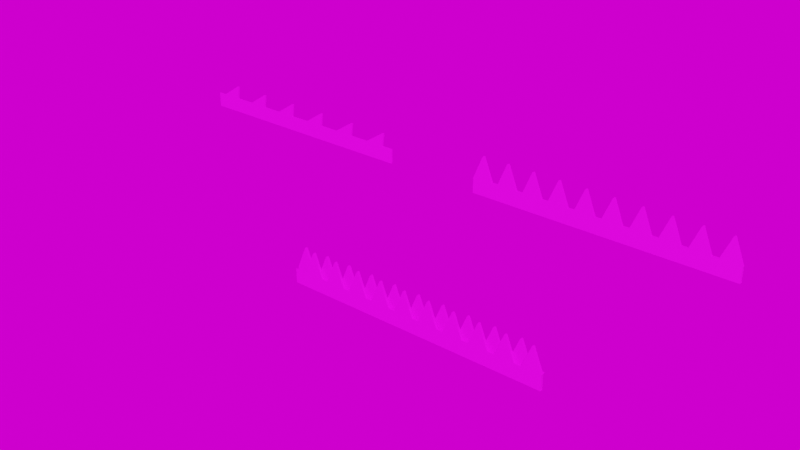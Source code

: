 # Source: spikes.blend  (saved by Blender 2.93.21; exported with 4.5.12 LTS)
import bpy
from mathutils import Matrix  # noqa: F401  (used for matrix-valued properties, if any)

bpy.ops.wm.read_factory_settings(use_empty=True)
scene = bpy.context.scene
scene.name = 'Scene'

# ---- collections
col_collection = bpy.data.collections.new('Collection'); scene.collection.children.link(col_collection)

# ---- images (referenced by path relative to the original .blend; pixels are not part of the script)
import os
ASSET_DIR = os.environ.get("B2B_ASSET_DIR", "")  # directory of the original .blend (textures are referenced by path, not embedded)
HERE = os.path.dirname(os.path.abspath(__file__))  # packed textures are extracted next to this script under _unpacked/

def load_image(name, relpath, width, height, colorspace="sRGB"):
    """Load a texture the original file referenced (path relative to the .blend, or extracted next to this script)."""
    p = next((c for c in (os.path.join(HERE, relpath), os.path.join(ASSET_DIR, relpath)) if relpath and os.path.exists(c)), "")
    if p:
        img = bpy.data.images.load(p, check_existing=True)
        img.name = name
    else:  # same state as the original file: an image datablock whose file is absent (Cycles renders it pink)
        img = bpy.data.images.new(name, width, height)
        img.source = "FILE"
        img.filepath = "//" + (relpath or name)
    img.colorspace_settings.name = colorspace
    return img
img_ravne = load_image('ravne', 'perpendicular-spikes.png', 1024, 1024, 'sRGB')
img_wavy_spikes = load_image('wavy spikes', 'wavy spikes.png', 1024, 1024, 'sRGB')
img_cikcak = load_image('cikcak', 'cikcak.png', 1024, 1024, 'sRGB')
img_sunflowers_4k_exr = load_image('sunflowers_4k.exr', 'sunflowers_4k.exr', 1024, 1024, 'Linear Rec.709')

# ---- materials (node trees are filled in below, after node groups)
mat_ravne = bpy.data.materials.new('ravne')
mat_ukrivo = bpy.data.materials.new('ukrivo')
mat_cikcak = bpy.data.materials.new('cikcak')

# ---- material node trees
mat_ravne.use_nodes = True; mat_ravne.node_tree.nodes.clear()
_N = mat_ravne.node_tree.nodes; _L = mat_ravne.node_tree.links
n0 = _N.new('ShaderNodeBsdfPrincipled'); n0.name = 'Principled BSDF'; n0.location = (10, 300)
n0.distribution = 'GGX'
n0.subsurface_method = 'BURLEY'
n0.inputs[3].default_value = 1.45
n0.inputs[27].default_value = (0.0, 0.0, 0.0, 1.0)
n0.inputs[28].default_value = 1.0
n1 = _N.new('ShaderNodeOutputMaterial'); n1.name = 'Material Output'; n1.location = (300, 300)
n2 = _N.new('ShaderNodeTexImage'); n2.name = 'Image Texture'; n2.location = (-298, 272)
n2.image = img_ravne
_L.new(n0.outputs[0], n1.inputs[0])
_L.new(n2.outputs[0], n0.inputs[0])
n1.is_active_output = True
mat_ukrivo.use_nodes = True; mat_ukrivo.node_tree.nodes.clear()
_N = mat_ukrivo.node_tree.nodes; _L = mat_ukrivo.node_tree.links
n0 = _N.new('ShaderNodeBsdfPrincipled'); n0.name = 'Principled BSDF'; n0.location = (10, 300)
n0.distribution = 'GGX'
n0.subsurface_method = 'BURLEY'
n0.inputs[3].default_value = 1.45
n0.inputs[27].default_value = (0.0, 0.0, 0.0, 1.0)
n0.inputs[28].default_value = 1.0
n1 = _N.new('ShaderNodeOutputMaterial'); n1.name = 'Material Output'; n1.location = (300, 300)
n2 = _N.new('ShaderNodeTexImage'); n2.name = 'Image Texture'; n2.location = (-351, 268)
n2.image = img_wavy_spikes
_L.new(n0.outputs[0], n1.inputs[0])
_L.new(n2.outputs[0], n0.inputs[0])
n1.is_active_output = True
mat_cikcak.use_nodes = True; mat_cikcak.node_tree.nodes.clear()
_N = mat_cikcak.node_tree.nodes; _L = mat_cikcak.node_tree.links
n0 = _N.new('ShaderNodeBsdfPrincipled'); n0.name = 'Principled BSDF'; n0.location = (10, 300)
n0.distribution = 'GGX'
n0.subsurface_method = 'BURLEY'
n0.inputs[3].default_value = 1.45
n0.inputs[27].default_value = (0.0, 0.0, 0.0, 1.0)
n0.inputs[28].default_value = 1.0
n1 = _N.new('ShaderNodeOutputMaterial'); n1.name = 'Material Output'; n1.location = (300, 300)
n2 = _N.new('ShaderNodeTexImage'); n2.name = 'Image Texture'; n2.location = (-374, 298)
n2.image = img_cikcak
_L.new(n0.outputs[0], n1.inputs[0])
_L.new(n2.outputs[0], n0.inputs[0])
n1.is_active_output = True

# ---- world
world_world = bpy.data.worlds.new('World'); scene.world = world_world
world_world.use_nodes = True; world_world.node_tree.nodes.clear()
_N = world_world.node_tree.nodes; _L = world_world.node_tree.links
n0 = _N.new('ShaderNodeOutputWorld'); n0.name = 'World Output'; n0.location = (300, 300)
n1 = _N.new('ShaderNodeBackground'); n1.name = 'Background'; n1.location = (10, 300)
n2 = _N.new('ShaderNodeTexEnvironment'); n2.name = 'Environment Texture'; n2.location = (-280, 275)
n2.image = img_sunflowers_4k_exr
_L.new(n1.outputs[0], n0.inputs[0])
_L.new(n2.outputs[0], n1.inputs[0])
n0.is_active_output = True
world_world.color = (0.05088, 0.05088, 0.05088)
world_world.use_sun_shadow = False
world_world.sun_shadow_jitter_overblur = 0.0

# ---- meshes
me_plane = bpy.data.meshes.new('Plane')
me_plane.from_pydata([(0.9515, -1.0, -0.1909), (0.9515, -1.0, 0.0), (0.4816, -1.0, -0.1909), (0.9515, 0.1186, 3.853e-08), (-0.991, -1.0, 0.0), (0.4816, -1.0, 0.0), (0.4816, 0.1186, 3.853e-08), (-0.991, 0.1186, 3.853e-08), (-0.213, 1.817, -3.57e-08), (-0.2965, 1.817, -3.57e-08), (0.9515, 0.1186, -0.1909), (-0.991, -1.0, -0.1909), (0.4816, 0.1186, -0.1909), (-0.991, 0.1186, -0.1909), (-0.213, 1.817, -0.1909), (-0.2965, 1.817, -0.1909), (2.894, -1.0, -0.1909), (2.894, -1.0, 0.0), (2.424, -1.0, -0.1909), (2.894, 0.1186, 3.853e-08), (0.9515, -1.0, 0.0), (2.424, -1.0, 0.0), (2.424, 0.1186, 3.853e-08), (0.9515, 0.1186, 3.853e-08), (1.73, 1.817, -3.57e-08), (1.646, 1.817, -3.57e-08), (2.894, 0.1186, -0.1909), (0.9515, -1.0, -0.1909), (2.424, 0.1186, -0.1909), (0.9515, 0.1186, -0.1909), (1.73, 1.817, -0.1909), (1.646, 1.817, -0.1909), (4.836, -1.0, -0.1909), (4.836, -1.0, 0.0), (4.367, -1.0, -0.1909), (4.836, 0.1186, 3.853e-08), (2.894, -1.0, 0.0), (4.367, -1.0, 0.0), (4.367, 0.1186, 3.853e-08), (2.894, 0.1186, 3.853e-08), (3.672, 1.817, -3.57e-08), (3.589, 1.817, -3.57e-08), (4.836, 0.1186, -0.1909), (2.894, -1.0, -0.1909), (4.367, 0.1186, -0.1909), (2.894, 0.1186, -0.1909), (3.672, 1.817, -0.1909), (3.589, 1.817, -0.1909), (6.779, -1.0, -0.1909), (6.779, -1.0, 0.0), (6.309, -1.0, -0.1909), (6.779, 0.1186, 3.853e-08), (4.836, -1.0, 0.0), (6.309, -1.0, 0.0), (6.309, 0.1186, 3.853e-08), (4.836, 0.1186, 3.853e-08), (5.614, 1.817, -3.57e-08), (5.531, 1.817, -3.57e-08), (6.779, 0.1186, -0.1909), (4.836, -1.0, -0.1909), (6.309, 0.1186, -0.1909), (4.836, 0.1186, -0.1909), (5.614, 1.817, -0.1909), (5.531, 1.817, -0.1909), (8.721, -1.0, -0.1909), (8.721, -1.0, 0.0), (8.252, -1.0, -0.1909), (8.721, 0.1186, 3.853e-08), (6.779, -1.0, 0.0), (8.252, -1.0, 0.0), (8.252, 0.1186, 3.853e-08), (6.779, 0.1186, 3.853e-08), (7.557, 1.817, -3.57e-08), (7.473, 1.817, -3.57e-08), (8.721, 0.1186, -0.1909), (6.779, -1.0, -0.1909), (8.252, 0.1186, -0.1909), (6.779, 0.1186, -0.1909), (7.557, 1.817, -0.1909), (7.473, 1.817, -0.1909), (10.66, -1.0, -0.1909), (10.66, -1.0, 0.0), (10.19, -1.0, -0.1909), (10.66, 0.1186, 3.853e-08), (8.721, -1.0, 0.0), (10.19, -1.0, 0.0), (10.19, 0.1186, 3.853e-08), (8.721, 0.1186, 3.853e-08), (9.499, 1.817, -3.57e-08), (9.416, 1.817, -3.57e-08), (10.66, 0.1186, -0.1909), (8.721, -1.0, -0.1909), (10.19, 0.1186, -0.1909), (8.721, 0.1186, -0.1909), (9.499, 1.817, -0.1909), (9.416, 1.817, -0.1909), (12.61, -1.0, -0.1909), (12.61, -1.0, 0.0), (12.14, -1.0, -0.1909), (12.61, 0.1186, 3.853e-08), (10.66, -1.0, 0.0), (12.14, -1.0, 0.0), (12.14, 0.1186, 3.853e-08), (10.66, 0.1186, 3.853e-08), (11.44, 1.817, -3.57e-08), (11.36, 1.817, -3.57e-08), (12.61, 0.1186, -0.1909), (10.66, -1.0, -0.1909), (12.14, 0.1186, -0.1909), (10.66, 0.1186, -0.1909), (11.44, 1.817, -0.1909), (11.36, 1.817, -0.1909), (14.55, -1.0, -0.1909), (14.55, -1.0, 0.0), (14.08, -1.0, -0.1909), (14.55, 0.1186, 3.853e-08), (12.61, -1.0, 0.0), (14.08, -1.0, 0.0), (14.08, 0.1186, 3.853e-08), (12.61, 0.1186, 3.853e-08), (13.38, 1.817, -3.57e-08), (13.3, 1.817, -3.57e-08), (14.55, 0.1186, -0.1909), (12.61, -1.0, -0.1909), (14.08, 0.1186, -0.1909), (12.61, 0.1186, -0.1909), (13.38, 1.817, -0.1909), (13.3, 1.817, -0.1909), (16.49, -1.0, -0.1909), (16.49, -1.0, 0.0), (16.02, -1.0, -0.1909), (16.49, 0.1186, 3.853e-08), (14.55, -1.0, 0.0), (16.02, -1.0, 0.0), (16.02, 0.1186, 3.853e-08), (14.55, 0.1186, 3.853e-08), (15.33, 1.817, -3.57e-08), (15.24, 1.817, -3.57e-08), (16.49, 0.1186, -0.1909), (14.55, -1.0, -0.1909), (16.02, 0.1186, -0.1909), (14.55, 0.1186, -0.1909), (15.33, 1.817, -0.1909), (15.24, 1.817, -0.1909), (17.96, -1.0, -0.1909), (16.49, -1.0, 0.0), (17.96, -1.0, 0.0), (17.96, 0.1186, 3.853e-08), (16.49, 0.1186, 3.853e-08), (17.27, 1.817, -3.57e-08), (17.19, 1.817, -3.57e-08), (16.49, -1.0, -0.1909), (17.96, 0.1186, -0.1909), (16.49, 0.1186, -0.1909), (17.27, 1.817, -0.1909), (17.19, 1.817, -0.1909)], [], [(5, 6, 3, 1), (2, 0, 10, 12), (4, 7, 6, 5), (7, 9, 8, 6), (11, 2, 12, 13), (13, 12, 14, 15), (7, 4, 11, 13), (3, 6, 12, 10), (1, 3, 10, 0), (6, 8, 14, 12), (4, 5, 2, 11), (9, 7, 13, 15), (5, 1, 0, 2), (8, 9, 15, 14), (21, 22, 19, 17), (18, 16, 26, 28), (20, 23, 22, 21), (23, 25, 24, 22), (27, 18, 28, 29), (29, 28, 30, 31), (23, 20, 27, 29), (19, 22, 28, 26), (17, 19, 26, 16), (22, 24, 30, 28), (20, 21, 18, 27), (25, 23, 29, 31), (21, 17, 16, 18), (24, 25, 31, 30), (37, 38, 35, 33), (34, 32, 42, 44), (36, 39, 38, 37), (39, 41, 40, 38), (43, 34, 44, 45), (45, 44, 46, 47), (39, 36, 43, 45), (35, 38, 44, 42), (33, 35, 42, 32), (38, 40, 46, 44), (36, 37, 34, 43), (41, 39, 45, 47), (37, 33, 32, 34), (40, 41, 47, 46), (53, 54, 51, 49), (50, 48, 58, 60), (52, 55, 54, 53), (55, 57, 56, 54), (59, 50, 60, 61), (61, 60, 62, 63), (55, 52, 59, 61), (51, 54, 60, 58), (49, 51, 58, 48), (54, 56, 62, 60), (52, 53, 50, 59), (57, 55, 61, 63), (53, 49, 48, 50), (56, 57, 63, 62), (69, 70, 67, 65), (66, 64, 74, 76), (68, 71, 70, 69), (71, 73, 72, 70), (75, 66, 76, 77), (77, 76, 78, 79), (71, 68, 75, 77), (67, 70, 76, 74), (65, 67, 74, 64), (70, 72, 78, 76), (68, 69, 66, 75), (73, 71, 77, 79), (69, 65, 64, 66), (72, 73, 79, 78), (85, 86, 83, 81), (82, 80, 90, 92), (84, 87, 86, 85), (87, 89, 88, 86), (91, 82, 92, 93), (93, 92, 94, 95), (87, 84, 91, 93), (83, 86, 92, 90), (81, 83, 90, 80), (86, 88, 94, 92), (84, 85, 82, 91), (89, 87, 93, 95), (85, 81, 80, 82), (88, 89, 95, 94), (101, 102, 99, 97), (98, 96, 106, 108), (100, 103, 102, 101), (103, 105, 104, 102), (107, 98, 108, 109), (109, 108, 110, 111), (103, 100, 107, 109), (99, 102, 108, 106), (97, 99, 106, 96), (102, 104, 110, 108), (100, 101, 98, 107), (105, 103, 109, 111), (101, 97, 96, 98), (104, 105, 111, 110), (117, 118, 115, 113), (114, 112, 122, 124), (116, 119, 118, 117), (119, 121, 120, 118), (123, 114, 124, 125), (125, 124, 126, 127), (119, 116, 123, 125), (115, 118, 124, 122), (113, 115, 122, 112), (118, 120, 126, 124), (116, 117, 114, 123), (121, 119, 125, 127), (117, 113, 112, 114), (120, 121, 127, 126), (133, 134, 131, 129), (130, 128, 138, 140), (132, 135, 134, 133), (135, 137, 136, 134), (139, 130, 140, 141), (141, 140, 142, 143), (135, 132, 139, 141), (131, 134, 140, 138), (129, 131, 138, 128), (134, 136, 142, 140), (132, 133, 130, 139), (137, 135, 141, 143), (133, 129, 128, 130), (136, 137, 143, 142), (145, 148, 147, 146), (148, 150, 149, 147), (151, 144, 152, 153), (153, 152, 154, 155), (148, 145, 151, 153), (147, 149, 154, 152), (145, 146, 144, 151), (150, 148, 153, 155), (149, 150, 155, 154)])
_uv = me_plane.uv_layers.new(name='UVMap')
_uv.uv.foreach_set('vector', [0.4002, 0.1771, 0.4002, 0.1149, 0.4264, 0.1149, 0.4264, 0.1771, 0.1955, 0.3747, 0.1694, 0.3747, 0.1694, 0.3125, 0.1955, 0.3125, 0.3183, 0.1771, 0.3183, 0.1149, 0.4002, 0.1149, 0.4002, 0.1771, 0.3183, 0.1149, 0.357, 0.02046, 0.3616, 0.02046, 0.4002, 0.1149, 0.2774, 0.3747, 0.1955, 0.3747, 0.1955, 0.3125, 0.2774, 0.3125, 0.2774, 0.3125, 0.1955, 0.3125, 0.2342, 0.218, 0.2388, 0.218, 0.7652, 0.2836, 0.7652, 0.2225, 0.7758, 0.2225, 0.7758, 0.2836, 0.3296, 0.9781, 0.3296, 0.9519, 0.3403, 0.9519, 0.3403, 0.9781, 0.9304, 0.4278, 0.9304, 0.4887, 0.9198, 0.4887, 0.9198, 0.4278, 0.3918, 0.8107, 0.3918, 0.911, 0.3812, 0.911, 0.3812, 0.8107, 0.8789, 0.4246, 0.8789, 0.5065, 0.8682, 0.5065, 0.8682, 0.4246, 0.7652, 0.3837, 0.7652, 0.2836, 0.7758, 0.2836, 0.7758, 0.3837, 0.8789, 0.5065, 0.8789, 0.5326, 0.8682, 0.5326, 0.8682, 0.5065, 0.1162, 0.9703, 0.1116, 0.9703, 0.1116, 0.9596, 0.1162, 0.9596, 0.2513, 0.5722, 0.2513, 0.51, 0.2774, 0.51, 0.2774, 0.5722, 0.3445, 0.3747, 0.3183, 0.3747, 0.3183, 0.3125, 0.3445, 0.3125, 0.1694, 0.5722, 0.1694, 0.51, 0.2513, 0.51, 0.2513, 0.5722, 0.1694, 0.51, 0.208, 0.4156, 0.2127, 0.4156, 0.2513, 0.51, 0.4264, 0.3747, 0.3445, 0.3747, 0.3445, 0.3125, 0.4264, 0.3125, 0.4264, 0.3125, 0.3445, 0.3125, 0.3831, 0.218, 0.3877, 0.218, 0.8675, 0.6742, 0.8675, 0.6131, 0.8781, 0.6131, 0.8781, 0.6742, 0.3918, 0.9519, 0.3918, 0.9781, 0.3812, 0.9781, 0.3812, 0.9519, 0.9297, 0.8168, 0.9297, 0.8777, 0.919, 0.8777, 0.919, 0.8168, 0.5464, 0.8107, 0.5464, 0.911, 0.5358, 0.911, 0.5358, 0.8107, 0.07199, 0.9187, 0.07199, 0.8368, 0.08261, 0.8368, 0.08261, 0.9187, 0.8675, 0.7743, 0.8675, 0.6742, 0.8781, 0.6742, 0.8781, 0.7743, 0.07199, 0.8368, 0.07199, 0.8107, 0.08261, 0.8107, 0.08261, 0.8368, 0.07066, 0.9703, 0.06601, 0.9703, 0.06601, 0.9596, 0.07066, 0.9596, 0.1024, 0.3747, 0.1024, 0.3125, 0.1285, 0.3125, 0.1285, 0.3747, 0.1955, 0.1771, 0.1694, 0.1771, 0.1694, 0.1149, 0.1955, 0.1149, 0.02046, 0.3747, 0.02046, 0.3125, 0.1024, 0.3125, 0.1024, 0.3747, 0.02046, 0.3125, 0.05908, 0.218, 0.06373, 0.218, 0.1024, 0.3125, 0.2774, 0.1771, 0.1955, 0.1771, 0.1955, 0.1149, 0.2774, 0.1149, 0.2774, 0.1149, 0.1955, 0.1149, 0.2342, 0.02046, 0.2388, 0.02046, 0.8167, 0.2836, 0.8167, 0.2225, 0.8273, 0.2225, 0.8273, 0.2836, 0.8675, 0.9642, 0.8675, 0.938, 0.8781, 0.938, 0.8781, 0.9642, 0.9304, 0.2241, 0.9304, 0.285, 0.9198, 0.285, 0.9198, 0.2241, 0.3403, 0.8107, 0.3403, 0.911, 0.3296, 0.911, 0.3296, 0.8107, 0.7758, 0.4246, 0.7758, 0.5065, 0.7652, 0.5065, 0.7652, 0.4246, 0.8167, 0.3837, 0.8167, 0.2836, 0.8273, 0.2836, 0.8273, 0.3837, 0.7758, 0.5065, 0.7758, 0.5326, 0.7652, 0.5326, 0.7652, 0.5065, 0.0251, 0.9703, 0.02046, 0.9703, 0.02046, 0.9596, 0.0251, 0.9596, 0.1024, 0.1771, 0.1024, 0.1149, 0.1285, 0.1149, 0.1285, 0.1771, 0.04659, 0.5722, 0.02046, 0.5722, 0.02046, 0.51, 0.04659, 0.51, 0.02046, 0.1771, 0.02046, 0.1149, 0.1024, 0.1149, 0.1024, 0.1771, 0.02046, 0.1149, 0.05908, 0.02046, 0.06373, 0.02046, 0.1024, 0.1149, 0.1285, 0.5722, 0.04659, 0.5722, 0.04659, 0.51, 0.1285, 0.51, 0.1285, 0.51, 0.04659, 0.51, 0.08522, 0.4156, 0.08986, 0.4156, 0.7652, 0.0815, 0.7652, 0.02046, 0.7758, 0.02046, 0.7758, 0.0815, 0.9198, 0.5557, 0.9198, 0.5296, 0.9304, 0.5296, 0.9304, 0.5557, 0.9297, 0.715, 0.9297, 0.7759, 0.919, 0.7759, 0.919, 0.715, 0.5979, 0.8107, 0.5979, 0.911, 0.5873, 0.911, 0.5873, 0.8107, 0.8273, 0.4246, 0.8273, 0.5065, 0.8167, 0.5065, 0.8167, 0.4246, 0.7652, 0.1816, 0.7652, 0.0815, 0.7758, 0.0815, 0.7758, 0.1816, 0.8273, 0.5065, 0.8273, 0.5326, 0.8167, 0.5326, 0.8167, 0.5065, 0.7631, 0.9671, 0.7585, 0.9671, 0.7585, 0.9564, 0.7631, 0.9564, 0.5492, 0.3747, 0.5492, 0.3125, 0.5753, 0.3125, 0.5753, 0.3747, 0.4934, 0.5722, 0.4673, 0.5722, 0.4673, 0.51, 0.4934, 0.51, 0.4673, 0.3747, 0.4673, 0.3125, 0.5492, 0.3125, 0.5492, 0.3747, 0.4673, 0.3125, 0.5059, 0.218, 0.5106, 0.218, 0.5492, 0.3125, 0.5753, 0.5722, 0.4934, 0.5722, 0.4934, 0.51, 0.5753, 0.51, 0.5753, 0.51, 0.4934, 0.51, 0.532, 0.4156, 0.5367, 0.4156, 0.8167, 0.0815, 0.8167, 0.02046, 0.8273, 0.02046, 0.8273, 0.0815, 0.4327, 0.9781, 0.4327, 0.9519, 0.4433, 0.9519, 0.4433, 0.9781, 0.9198, 0.08137, 0.9198, 0.02046, 0.9304, 0.02046, 0.9304, 0.08137, 0.4949, 0.8107, 0.4949, 0.911, 0.4842, 0.911, 0.4842, 0.8107, 0.1341, 0.8107, 0.1341, 0.8926, 0.1235, 0.8926, 0.1235, 0.8107, 0.8167, 0.1816, 0.8167, 0.0815, 0.8273, 0.0815, 0.8273, 0.1816, 0.1341, 0.8926, 0.1341, 0.9187, 0.1235, 0.9187, 0.1235, 0.8926, 0.8087, 0.9671, 0.804, 0.9671, 0.804, 0.9564, 0.8087, 0.9564, 0.1024, 0.7698, 0.1024, 0.7076, 0.1285, 0.7076, 0.1285, 0.7698, 0.3445, 0.7698, 0.3183, 0.7698, 0.3183, 0.7076, 0.3445, 0.7076, 0.02046, 0.7698, 0.02046, 0.7076, 0.1024, 0.7076, 0.1024, 0.7698, 0.02046, 0.7076, 0.05908, 0.6131, 0.06373, 0.6131, 0.1024, 0.7076, 0.4264, 0.7698, 0.3445, 0.7698, 0.3445, 0.7076, 0.4264, 0.7076, 0.4264, 0.7076, 0.3445, 0.7076, 0.3831, 0.6131, 0.3877, 0.6131, 0.8682, 0.2836, 0.8682, 0.2225, 0.8789, 0.2225, 0.8789, 0.2836, 0.4842, 0.9781, 0.4842, 0.9519, 0.4949, 0.9519, 0.4949, 0.9781, 0.9304, 0.3259, 0.9304, 0.3869, 0.9198, 0.3869, 0.9198, 0.3259, 0.816, 0.9155, 0.816, 0.8152, 0.8266, 0.8152, 0.8266, 0.9155, 0.2887, 0.8107, 0.2887, 0.8926, 0.2781, 0.8926, 0.2781, 0.8107, 0.8682, 0.3837, 0.8682, 0.2836, 0.8789, 0.2836, 0.8789, 0.3837, 0.2887, 0.8926, 0.2887, 0.9187, 0.2781, 0.9187, 0.2781, 0.8926, 0.1618, 0.9703, 0.1571, 0.9703, 0.1571, 0.9596, 0.1618, 0.9596, 0.6981, 0.5722, 0.6981, 0.51, 0.7243, 0.51, 0.7243, 0.5722, 0.1955, 0.7698, 0.1694, 0.7698, 0.1694, 0.7076, 0.1955, 0.7076, 0.6162, 0.5722, 0.6162, 0.51, 0.6981, 0.51, 0.6981, 0.5722, 0.6162, 0.51, 0.6549, 0.4156, 0.6595, 0.4156, 0.6981, 0.51, 0.2774, 0.7698, 0.1955, 0.7698, 0.1955, 0.7076, 0.2774, 0.7076, 0.2774, 0.7076, 0.1955, 0.7076, 0.2342, 0.6131, 0.2388, 0.6131, 0.7644, 0.6742, 0.7644, 0.6131, 0.7751, 0.6131, 0.7751, 0.6742, 0.6388, 0.9781, 0.6388, 0.9519, 0.6495, 0.9519, 0.6495, 0.9781, 0.9297, 0.6131, 0.9297, 0.6741, 0.919, 0.6741, 0.919, 0.6131, 0.7751, 0.8152, 0.7751, 0.9155, 0.7644, 0.9155, 0.7644, 0.8152, 0.1857, 0.8107, 0.1857, 0.8926, 0.1751, 0.8926, 0.1751, 0.8107, 0.7644, 0.7743, 0.7644, 0.6742, 0.7751, 0.6742, 0.7751, 0.7743, 0.1857, 0.8926, 0.1857, 0.9187, 0.1751, 0.9187, 0.1751, 0.8926, 0.2073, 0.9703, 0.2027, 0.9703, 0.2027, 0.9596, 0.2073, 0.9596, 0.6981, 0.3747, 0.6981, 0.3125, 0.7243, 0.3125, 0.7243, 0.3747, 0.6424, 0.1771, 0.6162, 0.1771, 0.6162, 0.1149, 0.6424, 0.1149, 0.6162, 0.3747, 0.6162, 0.3125, 0.6981, 0.3125, 0.6981, 0.3747, 0.6162, 0.3125, 0.6549, 0.218, 0.6595, 0.218, 0.6981, 0.3125, 0.7243, 0.1771, 0.6424, 0.1771, 0.6424, 0.1149, 0.7243, 0.1149, 0.7243, 0.1149, 0.6424, 0.1149, 0.681, 0.02046, 0.6856, 0.02046, 0.816, 0.6742, 0.816, 0.6131, 0.8266, 0.6131, 0.8266, 0.6742, 0.5358, 0.9781, 0.5358, 0.9519, 0.5464, 0.9519, 0.5464, 0.9781, 0.9297, 0.9186, 0.9297, 0.9795, 0.919, 0.9795, 0.919, 0.9186, 0.6495, 0.8107, 0.6495, 0.911, 0.6388, 0.911, 0.6388, 0.8107, 0.2372, 0.8107, 0.2372, 0.8926, 0.2266, 0.8926, 0.2266, 0.8107, 0.816, 0.7743, 0.816, 0.6742, 0.8266, 0.6742, 0.8266, 0.7743, 0.2372, 0.8926, 0.2372, 0.9187, 0.2266, 0.9187, 0.2266, 0.8926, 0.2529, 0.9703, 0.2482, 0.9703, 0.2482, 0.9596, 0.2529, 0.9596, 0.4002, 0.5722, 0.4002, 0.51, 0.4264, 0.51, 0.4264, 0.5722, 0.4934, 0.1771, 0.4673, 0.1771, 0.4673, 0.1149, 0.4934, 0.1149, 0.3183, 0.5722, 0.3183, 0.51, 0.4002, 0.51, 0.4002, 0.5722, 0.3183, 0.51, 0.357, 0.4156, 0.3616, 0.4156, 0.4002, 0.51, 0.5753, 0.1771, 0.4934, 0.1771, 0.4934, 0.1149, 0.5753, 0.1149, 0.5753, 0.1149, 0.4934, 0.1149, 0.532, 0.02046, 0.5367, 0.02046, 0.7129, 0.6742, 0.7129, 0.6131, 0.7235, 0.6131, 0.7235, 0.6742, 0.5873, 0.9781, 0.5873, 0.9519, 0.5979, 0.9519, 0.5979, 0.9781, 0.9304, 0.1223, 0.9304, 0.1832, 0.9198, 0.1832, 0.9198, 0.1223, 0.4433, 0.8107, 0.4433, 0.911, 0.4327, 0.911, 0.4327, 0.8107, 0.03107, 0.8107, 0.03107, 0.8926, 0.02046, 0.8926, 0.02046, 0.8107, 0.7129, 0.7743, 0.7129, 0.6742, 0.7235, 0.6742, 0.7235, 0.7743, 0.03107, 0.8926, 0.03107, 0.9187, 0.02046, 0.9187, 0.02046, 0.8926, 0.9752, 0.6238, 0.9706, 0.6238, 0.9706, 0.6131, 0.9752, 0.6131, 0.5901, 0.7698, 0.5901, 0.7076, 0.672, 0.7076, 0.672, 0.7698, 0.5901, 0.7076, 0.6287, 0.6131, 0.6334, 0.6131, 0.672, 0.7076, 0.5492, 0.7698, 0.4673, 0.7698, 0.4673, 0.7076, 0.5492, 0.7076, 0.5492, 0.7076, 0.4673, 0.7076, 0.5059, 0.6131, 0.5106, 0.6131, 0.8682, 0.0815, 0.8682, 0.02046, 0.8789, 0.02046, 0.8789, 0.0815, 0.7235, 0.8152, 0.7235, 0.9155, 0.7129, 0.9155, 0.7129, 0.8152, 0.8675, 0.8971, 0.8675, 0.8152, 0.8781, 0.8152, 0.8781, 0.8971, 0.8682, 0.1816, 0.8682, 0.0815, 0.8789, 0.0815, 0.8789, 0.1816, 0.7176, 0.9671, 0.7129, 0.9671, 0.7129, 0.9564, 0.7176, 0.9564])
me_plane.materials.append(mat_ravne)
me_plane.use_remesh_fix_poles = True
me_plane.use_remesh_preserve_attributes = False
me_plane.update()
me_plane_001 = bpy.data.meshes.new('Plane.001')
me_plane_001.from_pydata([(0.4128, -1.0, 0.0), (1.0, -1.0, 0.0), (0.4128, 1.0, 0.0), (1.0, 1.0, 0.0), (0.5807, -1.0, 0.0), (0.882, -1.0, 0.0), (0.882, 1.0, 0.0), (0.5553, 2.847, 8.599e-09), (0.5858, 2.847, 8.599e-09), (0.5807, 1.0, 0.0), (0.4128, 1.0, 0.02449), (0.4128, -1.0, 0.02449), (0.882, -1.0, 0.02449), (1.0, -1.0, 0.02449), (1.0, 1.0, 0.02449), (0.5807, -1.0, 0.02449), (0.882, 1.0, 0.02449), (0.5553, 2.847, 0.02449), (0.5807, 1.0, 0.02449), (0.5858, 2.847, 0.02449), (1.0, -1.0, 0.0), (1.587, -1.0, 0.0), (1.0, 1.0, 0.0), (1.587, 1.0, 0.0), (1.168, -1.0, 0.0), (1.469, -1.0, 0.0), (1.469, 1.0, 0.0), (1.142, 2.847, 8.599e-09), (1.173, 2.847, 8.599e-09), (1.168, 1.0, 0.0), (1.0, 1.0, 0.02449), (1.0, -1.0, 0.02449), (1.469, -1.0, 0.02449), (1.587, -1.0, 0.02449), (1.587, 1.0, 0.02449), (1.168, -1.0, 0.02449), (1.469, 1.0, 0.02449), (1.142, 2.847, 0.02449), (1.168, 1.0, 0.02449), (1.173, 2.847, 0.02449), (1.587, -1.0, 0.0), (2.174, -1.0, 0.0), (1.587, 1.0, 0.0), (2.174, 1.0, 0.0), (1.755, -1.0, 0.0), (2.056, -1.0, 0.0), (2.056, 1.0, 0.0), (1.73, 2.847, 8.599e-09), (1.76, 2.847, 8.599e-09), (1.755, 1.0, 0.0), (1.587, 1.0, 0.02449), (1.587, -1.0, 0.02449), (2.056, -1.0, 0.02449), (2.174, -1.0, 0.02449), (2.174, 1.0, 0.02449), (1.755, -1.0, 0.02449), (2.056, 1.0, 0.02449), (1.73, 2.847, 0.02449), (1.755, 1.0, 0.02449), (1.76, 2.847, 0.02449), (2.174, -1.0, 0.0), (2.762, -1.0, 0.0), (2.174, 1.0, 0.0), (2.762, 1.0, 0.0), (2.342, -1.0, 0.0), (2.644, -1.0, 0.0), (2.644, 1.0, 0.0), (2.317, 2.847, 8.599e-09), (2.347, 2.847, 8.599e-09), (2.342, 1.0, 0.0), (2.174, 1.0, 0.02449), (2.174, -1.0, 0.02449), (2.644, -1.0, 0.02449), (2.762, -1.0, 0.02449), (2.762, 1.0, 0.02449), (2.342, -1.0, 0.02449), (2.644, 1.0, 0.02449), (2.317, 2.847, 0.02449), (2.342, 1.0, 0.02449), (2.347, 2.847, 0.02449), (2.762, -1.0, 0.0), (3.349, -1.0, 0.0), (2.762, 1.0, 0.0), (3.349, 1.0, 0.0), (2.93, -1.0, 0.0), (3.231, -1.0, 0.0), (3.231, 1.0, 0.0), (2.904, 2.847, 8.599e-09), (2.935, 2.847, 8.599e-09), (2.93, 1.0, 0.0), (2.762, 1.0, 0.02449), (2.762, -1.0, 0.02449), (3.231, -1.0, 0.02449), (3.349, -1.0, 0.02449), (3.349, 1.0, 0.02449), (2.93, -1.0, 0.02449), (3.231, 1.0, 0.02449), (2.904, 2.847, 0.02449), (2.93, 1.0, 0.02449), (2.935, 2.847, 0.02449), (3.349, -1.0, 0.0), (3.936, -1.0, 0.0), (3.349, 1.0, 0.0), (3.936, 1.0, 0.0), (3.517, -1.0, 0.0), (3.818, -1.0, 0.0), (3.818, 1.0, 0.0), (3.491, 2.847, 8.599e-09), (3.522, 2.847, 8.599e-09), (3.517, 1.0, 0.0), (3.349, 1.0, 0.02449), (3.349, -1.0, 0.02449), (3.818, -1.0, 0.02449), (3.936, -1.0, 0.02449), (3.936, 1.0, 0.02449), (3.517, -1.0, 0.02449), (3.818, 1.0, 0.02449), (3.491, 2.847, 0.02449), (3.517, 1.0, 0.02449), (3.522, 2.847, 0.02449)], [], [(5, 6, 3, 1), (0, 2, 9, 4), (4, 9, 6, 5), (9, 7, 8, 6), (12, 13, 14, 16), (11, 15, 18, 10), (15, 12, 16, 18), (18, 16, 19, 17), (3, 6, 16, 14), (9, 2, 10, 18), (7, 9, 18, 17), (2, 0, 11, 10), (0, 4, 15, 11), (6, 8, 19, 16), (5, 1, 13, 12), (4, 5, 12, 15), (8, 7, 17, 19), (1, 3, 14, 13), (25, 26, 23, 21), (20, 22, 29, 24), (24, 29, 26, 25), (29, 27, 28, 26), (32, 33, 34, 36), (31, 35, 38, 30), (35, 32, 36, 38), (38, 36, 39, 37), (23, 26, 36, 34), (29, 22, 30, 38), (27, 29, 38, 37), (22, 20, 31, 30), (20, 24, 35, 31), (26, 28, 39, 36), (25, 21, 33, 32), (24, 25, 32, 35), (28, 27, 37, 39), (21, 23, 34, 33), (45, 46, 43, 41), (40, 42, 49, 44), (44, 49, 46, 45), (49, 47, 48, 46), (52, 53, 54, 56), (51, 55, 58, 50), (55, 52, 56, 58), (58, 56, 59, 57), (43, 46, 56, 54), (49, 42, 50, 58), (47, 49, 58, 57), (42, 40, 51, 50), (40, 44, 55, 51), (46, 48, 59, 56), (45, 41, 53, 52), (44, 45, 52, 55), (48, 47, 57, 59), (41, 43, 54, 53), (65, 66, 63, 61), (60, 62, 69, 64), (64, 69, 66, 65), (69, 67, 68, 66), (72, 73, 74, 76), (71, 75, 78, 70), (75, 72, 76, 78), (78, 76, 79, 77), (63, 66, 76, 74), (69, 62, 70, 78), (67, 69, 78, 77), (62, 60, 71, 70), (60, 64, 75, 71), (66, 68, 79, 76), (65, 61, 73, 72), (64, 65, 72, 75), (68, 67, 77, 79), (61, 63, 74, 73), (85, 86, 83, 81), (80, 82, 89, 84), (84, 89, 86, 85), (89, 87, 88, 86), (92, 93, 94, 96), (91, 95, 98, 90), (95, 92, 96, 98), (98, 96, 99, 97), (83, 86, 96, 94), (89, 82, 90, 98), (87, 89, 98, 97), (82, 80, 91, 90), (80, 84, 95, 91), (86, 88, 99, 96), (85, 81, 93, 92), (84, 85, 92, 95), (88, 87, 97, 99), (81, 83, 94, 93), (105, 106, 103, 101), (100, 102, 109, 104), (104, 109, 106, 105), (109, 107, 108, 106), (112, 113, 114, 116), (111, 115, 118, 110), (115, 112, 116, 118), (118, 116, 119, 117), (103, 106, 116, 114), (109, 102, 110, 118), (107, 109, 118, 117), (102, 100, 111, 110), (100, 104, 115, 111), (106, 108, 119, 116), (105, 101, 113, 112), (104, 105, 112, 115), (108, 107, 117, 119), (101, 103, 114, 113)])
_uv = me_plane_001.uv_layers.new(name='UVMap')
_uv.uv.foreach_set('vector', [0.0716, 0.4792, 0.0716, 0.2379, 0.08584, 0.2379, 0.08584, 0.4792, 0.01499, 0.4792, 0.01499, 0.2379, 0.03525, 0.2379, 0.03525, 0.4792, 0.03525, 0.4792, 0.03525, 0.2379, 0.0716, 0.2379, 0.0716, 0.4792, 0.03525, 0.2379, 0.03218, 0.01499, 0.03586, 0.01499, 0.0716, 0.2379, 0.4325, 0.4792, 0.4183, 0.4792, 0.4183, 0.2379, 0.4325, 0.2379, 0.4891, 0.4792, 0.4689, 0.4792, 0.4689, 0.2379, 0.4891, 0.2379, 0.4689, 0.4792, 0.4325, 0.4792, 0.4325, 0.2379, 0.4689, 0.2379, 0.4689, 0.2379, 0.4325, 0.2379, 0.4683, 0.01499, 0.4719, 0.01499, 0.4492, 0.7947, 0.4492, 0.7805, 0.4521, 0.7805, 0.4521, 0.7947, 0.3533, 0.7805, 0.3533, 0.8007, 0.3504, 0.8007, 0.3504, 0.7805, 0.9183, 0.7321, 0.9183, 0.5092, 0.9213, 0.5092, 0.9213, 0.7321, 0.3204, 0.5092, 0.3204, 0.7505, 0.3175, 0.7505, 0.3175, 0.5092, 0.7237, 0.7642, 0.7237, 0.7845, 0.7208, 0.7845, 0.7208, 0.7642, 0.8225, 0.5092, 0.8225, 0.7342, 0.8195, 0.7342, 0.8195, 0.5092, 0.7237, 0.8208, 0.7237, 0.8351, 0.7208, 0.8351, 0.7208, 0.8208, 0.7237, 0.7845, 0.7237, 0.8208, 0.7208, 0.8208, 0.7208, 0.7845, 0.6826, 0.83, 0.6826, 0.8336, 0.6796, 0.8336, 0.6796, 0.83, 0.5479, 0.7497, 0.5479, 0.5092, 0.5509, 0.5092, 0.5509, 0.7497, 0.1724, 0.4792, 0.1724, 0.2379, 0.1867, 0.2379, 0.1867, 0.4792, 0.1158, 0.4792, 0.1158, 0.2379, 0.1361, 0.2379, 0.1361, 0.4792, 0.1361, 0.4792, 0.1361, 0.2379, 0.1724, 0.2379, 0.1724, 0.4792, 0.1361, 0.2379, 0.133, 0.01499, 0.1367, 0.01499, 0.1724, 0.2379, 0.8358, 0.4792, 0.8216, 0.4792, 0.8216, 0.2379, 0.8358, 0.2379, 0.8924, 0.4792, 0.8722, 0.4792, 0.8722, 0.2379, 0.8924, 0.2379, 0.8722, 0.4792, 0.8358, 0.4792, 0.8358, 0.2379, 0.8722, 0.2379, 0.8722, 0.2379, 0.8358, 0.2379, 0.8716, 0.01499, 0.8752, 0.01499, 0.4192, 0.7805, 0.4192, 0.7947, 0.4162, 0.7947, 0.4162, 0.7805, 0.3204, 0.7805, 0.3204, 0.8007, 0.3175, 0.8007, 0.3175, 0.7805, 0.9183, 0.985, 0.9183, 0.7621, 0.9213, 0.7621, 0.9213, 0.985, 0.4192, 0.5092, 0.4192, 0.7505, 0.4162, 0.7505, 0.4162, 0.5092, 0.5509, 0.7797, 0.5509, 0.8, 0.5479, 0.8, 0.5479, 0.7797, 0.8554, 0.5092, 0.8554, 0.7342, 0.8525, 0.7342, 0.8525, 0.5092, 0.5509, 0.8363, 0.5509, 0.8506, 0.5479, 0.8506, 0.5479, 0.8363, 0.5509, 0.8, 0.5509, 0.8363, 0.5479, 0.8363, 0.5479, 0.8, 0.6497, 0.83, 0.6497, 0.8336, 0.6467, 0.8336, 0.6467, 0.83, 0.515, 0.7497, 0.515, 0.5092, 0.518, 0.5092, 0.518, 0.7497, 0.3741, 0.4792, 0.3741, 0.2379, 0.3883, 0.2379, 0.3883, 0.4792, 0.3175, 0.4792, 0.3175, 0.2379, 0.3377, 0.2379, 0.3377, 0.4792, 0.3377, 0.4792, 0.3377, 0.2379, 0.3741, 0.2379, 0.3741, 0.4792, 0.3377, 0.2379, 0.3347, 0.01499, 0.3383, 0.01499, 0.3741, 0.2379, 0.2309, 0.4792, 0.2166, 0.4792, 0.2166, 0.2379, 0.2309, 0.2379, 0.2875, 0.4792, 0.2672, 0.4792, 0.2672, 0.2379, 0.2875, 0.2379, 0.2672, 0.4792, 0.2309, 0.4792, 0.2309, 0.2379, 0.2672, 0.2379, 0.2672, 0.2379, 0.2309, 0.2379, 0.2666, 0.01499, 0.2703, 0.01499, 0.3863, 0.7805, 0.3863, 0.7947, 0.3833, 0.7947, 0.3833, 0.7805, 0.6826, 0.7797, 0.6826, 0.8, 0.6796, 0.8, 0.6796, 0.7797, 0.9512, 0.7321, 0.9512, 0.5092, 0.9542, 0.5092, 0.9542, 0.7321, 0.485, 0.5092, 0.485, 0.7505, 0.4821, 0.7505, 0.4821, 0.5092, 0.518, 0.7797, 0.518, 0.8, 0.515, 0.8, 0.515, 0.7797, 0.8883, 0.5092, 0.8883, 0.7342, 0.8854, 0.7342, 0.8854, 0.5092, 0.518, 0.8363, 0.518, 0.8506, 0.515, 0.8506, 0.515, 0.8363, 0.518, 0.8, 0.518, 0.8363, 0.515, 0.8363, 0.515, 0.8, 0.6167, 0.83, 0.6167, 0.8336, 0.6138, 0.8336, 0.6138, 0.83, 0.6467, 0.7497, 0.6467, 0.5092, 0.6497, 0.5092, 0.6497, 0.7497, 0.2309, 0.5092, 0.2309, 0.7505, 0.2166, 0.7505, 0.2166, 0.5092, 0.2875, 0.5092, 0.2875, 0.7505, 0.2672, 0.7505, 0.2672, 0.5092, 0.2672, 0.5092, 0.2672, 0.7505, 0.2309, 0.7505, 0.2309, 0.5092, 0.2672, 0.7505, 0.2703, 0.9734, 0.2666, 0.9734, 0.2309, 0.7505, 0.5757, 0.01499, 0.59, 0.01499, 0.59, 0.2563, 0.5757, 0.2563, 0.5191, 0.01499, 0.5394, 0.01499, 0.5394, 0.2563, 0.5191, 0.2563, 0.5394, 0.01499, 0.5757, 0.01499, 0.5757, 0.2563, 0.5394, 0.2563, 0.5394, 0.2563, 0.5757, 0.2563, 0.54, 0.4792, 0.5363, 0.4792, 0.4192, 0.8247, 0.4192, 0.8389, 0.4162, 0.8389, 0.4162, 0.8247, 0.6167, 0.7797, 0.6167, 0.8, 0.6138, 0.8, 0.6138, 0.7797, 0.9512, 0.985, 0.9512, 0.7621, 0.9542, 0.7621, 0.9542, 0.985, 0.3863, 0.5092, 0.3863, 0.7505, 0.3833, 0.7505, 0.3833, 0.5092, 0.8225, 0.7642, 0.8225, 0.7845, 0.8195, 0.7845, 0.8195, 0.7642, 0.7537, 0.7342, 0.7537, 0.5092, 0.7566, 0.5092, 0.7566, 0.7342, 0.8225, 0.8208, 0.8225, 0.8351, 0.8195, 0.8351, 0.8195, 0.8208, 0.8225, 0.7845, 0.8225, 0.8208, 0.8195, 0.8208, 0.8195, 0.7845, 0.5809, 0.8336, 0.5809, 0.83, 0.5838, 0.83, 0.5838, 0.8336, 0.5809, 0.7497, 0.5809, 0.5092, 0.5838, 0.5092, 0.5838, 0.7497, 0.6342, 0.01499, 0.6342, 0.2563, 0.6199, 0.2563, 0.6199, 0.01499, 0.6908, 0.01499, 0.6908, 0.2563, 0.6705, 0.2563, 0.6705, 0.01499, 0.6705, 0.01499, 0.6705, 0.2563, 0.6342, 0.2563, 0.6342, 0.01499, 0.6705, 0.2563, 0.6736, 0.4792, 0.6699, 0.4792, 0.6342, 0.2563, 0.1724, 0.5092, 0.1867, 0.5092, 0.1867, 0.7505, 0.1724, 0.7505, 0.1158, 0.5092, 0.1361, 0.5092, 0.1361, 0.7505, 0.1158, 0.7505, 0.1361, 0.5092, 0.1724, 0.5092, 0.1724, 0.7505, 0.1361, 0.7505, 0.1361, 0.7505, 0.1724, 0.7505, 0.1367, 0.9734, 0.133, 0.9734, 0.3863, 0.8247, 0.3863, 0.8389, 0.3833, 0.8389, 0.3833, 0.8247, 0.5838, 0.7797, 0.5838, 0.8, 0.5809, 0.8, 0.5809, 0.7797, 0.9553, 0.2379, 0.9553, 0.01499, 0.9583, 0.01499, 0.9583, 0.2379, 0.4521, 0.5092, 0.4521, 0.7505, 0.4492, 0.7505, 0.4492, 0.5092, 0.7566, 0.7642, 0.7566, 0.7845, 0.7537, 0.7845, 0.7537, 0.7642, 0.7208, 0.7342, 0.7208, 0.5092, 0.7237, 0.5092, 0.7237, 0.7342, 0.7566, 0.8208, 0.7566, 0.8351, 0.7537, 0.8351, 0.7537, 0.8208, 0.7566, 0.7845, 0.7566, 0.8208, 0.7537, 0.8208, 0.7537, 0.7845, 0.4821, 0.8284, 0.4821, 0.8247, 0.485, 0.8247, 0.485, 0.8284, 0.6138, 0.7497, 0.6138, 0.5092, 0.6167, 0.5092, 0.6167, 0.7497, 0.735, 0.01499, 0.735, 0.2563, 0.7208, 0.2563, 0.7208, 0.01499, 0.7916, 0.01499, 0.7916, 0.2563, 0.7713, 0.2563, 0.7713, 0.01499, 0.7713, 0.01499, 0.7713, 0.2563, 0.735, 0.2563, 0.735, 0.01499, 0.7713, 0.2563, 0.7744, 0.4792, 0.7707, 0.4792, 0.735, 0.2563, 0.0716, 0.5092, 0.08584, 0.5092, 0.08584, 0.7505, 0.0716, 0.7505, 0.01499, 0.5092, 0.03525, 0.5092, 0.03525, 0.7505, 0.01499, 0.7505, 0.03525, 0.5092, 0.0716, 0.5092, 0.0716, 0.7505, 0.03525, 0.7505, 0.03525, 0.7505, 0.0716, 0.7505, 0.03586, 0.9734, 0.03218, 0.9734, 0.485, 0.7805, 0.485, 0.7947, 0.4821, 0.7947, 0.4821, 0.7805, 0.6497, 0.7797, 0.6497, 0.8, 0.6467, 0.8, 0.6467, 0.7797, 0.9224, 0.2379, 0.9224, 0.01499, 0.9254, 0.01499, 0.9254, 0.2379, 0.3533, 0.5092, 0.3533, 0.7505, 0.3504, 0.7505, 0.3504, 0.5092, 0.7896, 0.7642, 0.7896, 0.7845, 0.7866, 0.7845, 0.7866, 0.7642, 0.7866, 0.7342, 0.7866, 0.5092, 0.7896, 0.5092, 0.7896, 0.7342, 0.7896, 0.8208, 0.7896, 0.8351, 0.7866, 0.8351, 0.7866, 0.8208, 0.7896, 0.7845, 0.7896, 0.8208, 0.7866, 0.8208, 0.7866, 0.7845, 0.4492, 0.8284, 0.4492, 0.8247, 0.4521, 0.8247, 0.4521, 0.8284, 0.6826, 0.5092, 0.6826, 0.7497, 0.6796, 0.7497, 0.6796, 0.5092])
me_plane_001.materials.append(mat_ukrivo)
me_plane_001.use_remesh_fix_poles = True
me_plane_001.use_remesh_preserve_attributes = False
me_plane_001.update()
me_plane_002 = bpy.data.meshes.new('Plane.002')
me_plane_002.from_pydata([(0.9515, -1.0, -0.1909), (0.9515, -1.0, 0.0), (0.4816, -1.0, -0.1909), (0.9515, 0.1186, 3.853e-08), (-0.991, -1.0, 0.0), (0.4816, -1.0, 0.0), (0.4816, 0.1186, 3.853e-08), (-0.991, 0.1186, 3.853e-08), (-0.213, 1.817, -3.57e-08), (-0.2965, 1.817, -3.57e-08), (0.9515, 0.1186, -0.1909), (-0.991, -1.0, -0.1909), (0.4816, 0.1186, -0.1909), (-0.991, 0.1186, -0.1909), (-0.213, 1.817, -0.1909), (-0.2965, 1.817, -0.1909), (2.894, -1.0, -0.1909), (2.894, -1.0, 0.0), (2.424, -1.0, -0.1909), (2.894, 0.1186, 3.853e-08), (0.9515, -1.0, 0.0), (2.424, -1.0, 0.0), (2.424, 0.1186, 3.853e-08), (0.9515, 0.1186, 3.853e-08), (1.73, 1.817, -3.57e-08), (1.646, 1.817, -3.57e-08), (2.894, 0.1186, -0.1909), (0.9515, -1.0, -0.1909), (2.424, 0.1186, -0.1909), (0.9515, 0.1186, -0.1909), (1.73, 1.817, -0.1909), (1.646, 1.817, -0.1909), (4.836, -1.0, -0.1909), (4.836, -1.0, 0.0), (4.367, -1.0, -0.1909), (4.836, 0.1186, 3.853e-08), (2.894, -1.0, 0.0), (4.367, -1.0, 0.0), (4.367, 0.1186, 3.853e-08), (2.894, 0.1186, 3.853e-08), (3.672, 1.817, -3.57e-08), (3.589, 1.817, -3.57e-08), (4.836, 0.1186, -0.1909), (2.894, -1.0, -0.1909), (4.367, 0.1186, -0.1909), (2.894, 0.1186, -0.1909), (3.672, 1.817, -0.1909), (3.589, 1.817, -0.1909), (6.779, -1.0, -0.1909), (6.779, -1.0, 0.0), (6.309, -1.0, -0.1909), (6.779, 0.1186, 3.853e-08), (4.836, -1.0, 0.0), (6.309, -1.0, 0.0), (6.309, 0.1186, 3.853e-08), (4.836, 0.1186, 3.853e-08), (5.614, 1.817, -3.57e-08), (5.531, 1.817, -3.57e-08), (6.779, 0.1186, -0.1909), (4.836, -1.0, -0.1909), (6.309, 0.1186, -0.1909), (4.836, 0.1186, -0.1909), (5.614, 1.817, -0.1909), (5.531, 1.817, -0.1909), (8.721, -1.0, -0.1909), (8.721, -1.0, 0.0), (8.252, -1.0, -0.1909), (8.721, 0.1186, 3.853e-08), (6.779, -1.0, 0.0), (8.252, -1.0, 0.0), (8.252, 0.1186, 3.853e-08), (6.779, 0.1186, 3.853e-08), (7.557, 1.817, -3.57e-08), (7.473, 1.817, -3.57e-08), (8.721, 0.1186, -0.1909), (6.779, -1.0, -0.1909), (8.252, 0.1186, -0.1909), (6.779, 0.1186, -0.1909), (7.557, 1.817, -0.1909), (7.473, 1.817, -0.1909), (10.66, -1.0, -0.1909), (10.66, -1.0, 0.0), (10.19, -1.0, -0.1909), (10.66, 0.1186, 3.853e-08), (8.721, -1.0, 0.0), (10.19, -1.0, 0.0), (10.19, 0.1186, 3.853e-08), (8.721, 0.1186, 3.853e-08), (9.499, 1.817, -3.57e-08), (9.416, 1.817, -3.57e-08), (10.66, 0.1186, -0.1909), (8.721, -1.0, -0.1909), (10.19, 0.1186, -0.1909), (8.721, 0.1186, -0.1909), (9.499, 1.817, -0.1909), (9.416, 1.817, -0.1909), (12.61, -1.0, -0.1909), (12.61, -1.0, 0.0), (12.14, -1.0, -0.1909), (12.61, 0.1186, 3.853e-08), (10.66, -1.0, 0.0), (12.14, -1.0, 0.0), (12.14, 0.1186, 3.853e-08), (10.66, 0.1186, 3.853e-08), (11.44, 1.817, -3.57e-08), (11.36, 1.817, -3.57e-08), (12.61, 0.1186, -0.1909), (10.66, -1.0, -0.1909), (12.14, 0.1186, -0.1909), (10.66, 0.1186, -0.1909), (11.44, 1.817, -0.1909), (11.36, 1.817, -0.1909), (14.55, -1.0, -0.1909), (14.55, -1.0, 0.0), (14.08, -1.0, -0.1909), (14.55, 0.1186, 3.853e-08), (12.61, -1.0, 0.0), (14.08, -1.0, 0.0), (14.08, 0.1186, 3.853e-08), (12.61, 0.1186, 3.853e-08), (13.38, 1.817, -3.57e-08), (13.3, 1.817, -3.57e-08), (14.55, 0.1186, -0.1909), (12.61, -1.0, -0.1909), (14.08, 0.1186, -0.1909), (12.61, 0.1186, -0.1909), (13.38, 1.817, -0.1909), (13.3, 1.817, -0.1909), (16.49, -1.0, -0.1909), (16.49, -1.0, 0.0), (16.02, -1.0, -0.1909), (16.49, 0.1186, 3.853e-08), (14.55, -1.0, 0.0), (16.02, -1.0, 0.0), (16.02, 0.1186, 3.853e-08), (14.55, 0.1186, 3.853e-08), (15.33, 1.817, -3.57e-08), (15.24, 1.817, -3.57e-08), (16.49, 0.1186, -0.1909), (14.55, -1.0, -0.1909), (16.02, 0.1186, -0.1909), (14.55, 0.1186, -0.1909), (15.33, 1.817, -0.1909), (15.24, 1.817, -0.1909), (17.96, -1.0, -0.1909), (16.49, -1.0, 0.0), (17.96, -1.0, 0.0), (17.96, 0.1186, 3.853e-08), (16.49, 0.1186, 3.853e-08), (17.27, 1.817, -3.57e-08), (17.19, 1.817, -3.57e-08), (16.49, -1.0, -0.1909), (17.96, 0.1186, -0.1909), (16.49, 0.1186, -0.1909), (17.27, 1.817, -0.1909), (17.19, 1.817, -0.1909), (-1.962, -1.0, 0.0), (-1.962, 0.1186, 3.853e-08), (-0.009797, -1.0, -0.3987), (-0.009797, -1.0, -0.2077), (-0.4797, -1.0, -0.3987), (-0.009797, 0.1186, -0.2077), (-1.952, -1.0, -0.2077), (-0.4797, -1.0, -0.2077), (-0.4797, 0.1186, -0.2077), (-1.952, 0.1186, -0.2077), (-1.174, 1.817, -0.2077), (-1.258, 1.817, -0.2077), (-0.009797, 0.1186, -0.3987), (-1.952, -1.0, -0.3987), (-0.4797, 0.1186, -0.3987), (-1.952, 0.1186, -0.3987), (-1.174, 1.817, -0.3987), (-1.258, 1.817, -0.3987), (1.933, -1.0, -0.3987), (1.933, -1.0, -0.2077), (1.463, -1.0, -0.3987), (1.933, 0.1186, -0.2077), (-0.009797, -1.0, -0.2077), (1.463, -1.0, -0.2077), (1.463, 0.1186, -0.2077), (-0.009797, 0.1186, -0.2077), (0.7682, 1.817, -0.2077), (0.6847, 1.817, -0.2077), (1.933, 0.1186, -0.3987), (-0.009797, -1.0, -0.3987), (1.463, 0.1186, -0.3987), (-0.009797, 0.1186, -0.3987), (0.7682, 1.817, -0.3987), (0.6847, 1.817, -0.3987), (3.875, -1.0, -0.3987), (3.875, -1.0, -0.2077), (3.405, -1.0, -0.3987), (3.875, 0.1186, -0.2077), (1.933, -1.0, -0.2077), (3.405, -1.0, -0.2077), (3.405, 0.1186, -0.2077), (1.933, 0.1186, -0.2077), (2.711, 1.817, -0.2077), (2.627, 1.817, -0.2077), (3.875, 0.1186, -0.3987), (1.933, -1.0, -0.3987), (3.405, 0.1186, -0.3987), (1.933, 0.1186, -0.3987), (2.711, 1.817, -0.3987), (2.627, 1.817, -0.3987), (5.818, -1.0, -0.3987), (5.818, -1.0, -0.2077), (5.348, -1.0, -0.3987), (5.818, 0.1186, -0.2077), (3.875, -1.0, -0.2077), (5.348, -1.0, -0.2077), (5.348, 0.1186, -0.2077), (3.875, 0.1186, -0.2077), (4.653, 1.817, -0.2077), (4.57, 1.817, -0.2077), (5.818, 0.1186, -0.3987), (3.875, -1.0, -0.3987), (5.348, 0.1186, -0.3987), (3.875, 0.1186, -0.3987), (4.653, 1.817, -0.3987), (4.57, 1.817, -0.3987), (7.76, -1.0, -0.3987), (7.76, -1.0, -0.2077), (7.29, -1.0, -0.3987), (7.76, 0.1186, -0.2077), (5.818, -1.0, -0.2077), (7.29, -1.0, -0.2077), (7.29, 0.1186, -0.2077), (5.818, 0.1186, -0.2077), (6.596, 1.817, -0.2077), (6.512, 1.817, -0.2077), (7.76, 0.1186, -0.3987), (5.818, -1.0, -0.3987), (7.29, 0.1186, -0.3987), (5.818, 0.1186, -0.3987), (6.596, 1.817, -0.3987), (6.512, 1.817, -0.3987), (9.703, -1.0, -0.3987), (9.703, -1.0, -0.2077), (9.233, -1.0, -0.3987), (9.703, 0.1186, -0.2077), (7.76, -1.0, -0.2077), (9.233, -1.0, -0.2077), (9.233, 0.1186, -0.2077), (7.76, 0.1186, -0.2077), (8.538, 1.817, -0.2077), (8.455, 1.817, -0.2077), (9.703, 0.1186, -0.3987), (7.76, -1.0, -0.3987), (9.233, 0.1186, -0.3987), (7.76, 0.1186, -0.3987), (8.538, 1.817, -0.3987), (8.455, 1.817, -0.3987), (11.65, -1.0, -0.3987), (11.65, -1.0, -0.2077), (11.18, -1.0, -0.3987), (11.65, 0.1186, -0.2077), (9.703, -1.0, -0.2077), (11.18, -1.0, -0.2077), (11.18, 0.1186, -0.2077), (9.703, 0.1186, -0.2077), (10.48, 1.817, -0.2077), (10.4, 1.817, -0.2077), (11.65, 0.1186, -0.3987), (9.703, -1.0, -0.3987), (11.18, 0.1186, -0.3987), (9.703, 0.1186, -0.3987), (10.48, 1.817, -0.3987), (10.4, 1.817, -0.3987), (13.59, -1.0, -0.3987), (13.59, -1.0, -0.2077), (13.12, -1.0, -0.3987), (13.59, 0.1186, -0.2077), (11.65, -1.0, -0.2077), (13.12, -1.0, -0.2077), (13.12, 0.1186, -0.2077), (11.65, 0.1186, -0.2077), (12.42, 1.817, -0.2077), (12.34, 1.817, -0.2077), (13.59, 0.1186, -0.3987), (11.65, -1.0, -0.3987), (13.12, 0.1186, -0.3987), (11.65, 0.1186, -0.3987), (12.42, 1.817, -0.3987), (12.34, 1.817, -0.3987), (15.53, -1.0, -0.3987), (15.53, -1.0, -0.2077), (15.06, -1.0, -0.3987), (15.53, 0.1186, -0.2077), (13.59, -1.0, -0.2077), (15.06, -1.0, -0.2077), (15.06, 0.1186, -0.2077), (13.59, 0.1186, -0.2077), (14.37, 1.817, -0.2077), (14.28, 1.817, -0.2077), (15.53, 0.1186, -0.3987), (13.59, -1.0, -0.3987), (15.06, 0.1186, -0.3987), (13.59, 0.1186, -0.3987), (14.37, 1.817, -0.3987), (14.28, 1.817, -0.3987), (17.0, -1.0, -0.3987), (15.53, -1.0, -0.2077), (17.0, -1.0, -0.2077), (17.0, 0.1186, -0.2077), (15.53, 0.1186, -0.2077), (16.31, 1.817, -0.2077), (16.22, 1.817, -0.2077), (15.53, -1.0, -0.3987), (17.0, 0.1186, -0.3987), (15.53, 0.1186, -0.3987), (16.31, 1.817, -0.3987), (16.22, 1.817, -0.3987), (17.94, 0.1186, -0.2077), (17.94, 0.1186, -0.3987)], [], [(5, 6, 3, 1), (2, 0, 10, 12), (4, 7, 6, 5), (7, 9, 8, 6), (11, 2, 12, 13), (13, 12, 14, 15), (7, 4, 11, 13), (3, 6, 12, 10), (1, 3, 10, 0), (6, 8, 14, 12), (4, 5, 2, 11), (9, 7, 13, 15), (5, 1, 0, 2), (8, 9, 15, 14), (21, 22, 19, 17), (18, 16, 26, 28), (20, 23, 22, 21), (23, 25, 24, 22), (27, 18, 28, 29), (29, 28, 30, 31), (23, 20, 27, 29), (19, 22, 28, 26), (17, 19, 26, 16), (22, 24, 30, 28), (20, 21, 18, 27), (25, 23, 29, 31), (21, 17, 16, 18), (24, 25, 31, 30), (37, 38, 35, 33), (34, 32, 42, 44), (36, 39, 38, 37), (39, 41, 40, 38), (43, 34, 44, 45), (45, 44, 46, 47), (39, 36, 43, 45), (35, 38, 44, 42), (33, 35, 42, 32), (38, 40, 46, 44), (36, 37, 34, 43), (41, 39, 45, 47), (37, 33, 32, 34), (40, 41, 47, 46), (53, 54, 51, 49), (50, 48, 58, 60), (52, 55, 54, 53), (55, 57, 56, 54), (59, 50, 60, 61), (61, 60, 62, 63), (55, 52, 59, 61), (51, 54, 60, 58), (49, 51, 58, 48), (54, 56, 62, 60), (52, 53, 50, 59), (57, 55, 61, 63), (53, 49, 48, 50), (56, 57, 63, 62), (69, 70, 67, 65), (66, 64, 74, 76), (68, 71, 70, 69), (71, 73, 72, 70), (75, 66, 76, 77), (77, 76, 78, 79), (71, 68, 75, 77), (67, 70, 76, 74), (65, 67, 74, 64), (70, 72, 78, 76), (68, 69, 66, 75), (73, 71, 77, 79), (69, 65, 64, 66), (72, 73, 79, 78), (85, 86, 83, 81), (82, 80, 90, 92), (84, 87, 86, 85), (87, 89, 88, 86), (91, 82, 92, 93), (93, 92, 94, 95), (87, 84, 91, 93), (83, 86, 92, 90), (81, 83, 90, 80), (86, 88, 94, 92), (84, 85, 82, 91), (89, 87, 93, 95), (85, 81, 80, 82), (88, 89, 95, 94), (101, 102, 99, 97), (98, 96, 106, 108), (100, 103, 102, 101), (103, 105, 104, 102), (107, 98, 108, 109), (109, 108, 110, 111), (103, 100, 107, 109), (99, 102, 108, 106), (97, 99, 106, 96), (102, 104, 110, 108), (100, 101, 98, 107), (105, 103, 109, 111), (101, 97, 96, 98), (104, 105, 111, 110), (117, 118, 115, 113), (114, 112, 122, 124), (116, 119, 118, 117), (119, 121, 120, 118), (123, 114, 124, 125), (125, 124, 126, 127), (119, 116, 123, 125), (115, 118, 124, 122), (113, 115, 122, 112), (118, 120, 126, 124), (116, 117, 114, 123), (121, 119, 125, 127), (117, 113, 112, 114), (120, 121, 127, 126), (133, 134, 131, 129), (130, 128, 138, 140), (132, 135, 134, 133), (135, 137, 136, 134), (139, 130, 140, 141), (141, 140, 142, 143), (135, 132, 139, 141), (131, 134, 140, 138), (129, 131, 138, 128), (134, 136, 142, 140), (132, 133, 130, 139), (137, 135, 141, 143), (133, 129, 128, 130), (136, 137, 143, 142), (145, 148, 147, 146), (148, 150, 149, 147), (151, 144, 152, 153), (153, 152, 154, 155), (148, 145, 151, 153), (147, 149, 154, 152), (145, 146, 144, 151), (150, 148, 153, 155), (149, 150, 155, 154), (4, 7, 157, 156), (163, 164, 161, 159), (160, 158, 168, 170), (162, 165, 164, 163), (165, 167, 166, 164), (169, 160, 170, 171), (171, 170, 172, 173), (165, 162, 169, 171), (161, 164, 170, 168), (159, 161, 168, 158), (164, 166, 172, 170), (162, 163, 160, 169), (167, 165, 171, 173), (163, 159, 158, 160), (166, 167, 173, 172), (179, 180, 177, 175), (176, 174, 184, 186), (178, 181, 180, 179), (181, 183, 182, 180), (185, 176, 186, 187), (187, 186, 188, 189), (181, 178, 185, 187), (177, 180, 186, 184), (175, 177, 184, 174), (180, 182, 188, 186), (178, 179, 176, 185), (183, 181, 187, 189), (179, 175, 174, 176), (182, 183, 189, 188), (195, 196, 193, 191), (192, 190, 200, 202), (194, 197, 196, 195), (197, 199, 198, 196), (201, 192, 202, 203), (203, 202, 204, 205), (197, 194, 201, 203), (193, 196, 202, 200), (191, 193, 200, 190), (196, 198, 204, 202), (194, 195, 192, 201), (199, 197, 203, 205), (195, 191, 190, 192), (198, 199, 205, 204), (211, 212, 209, 207), (208, 206, 216, 218), (210, 213, 212, 211), (213, 215, 214, 212), (217, 208, 218, 219), (219, 218, 220, 221), (213, 210, 217, 219), (209, 212, 218, 216), (207, 209, 216, 206), (212, 214, 220, 218), (210, 211, 208, 217), (215, 213, 219, 221), (211, 207, 206, 208), (214, 215, 221, 220), (227, 228, 225, 223), (224, 222, 232, 234), (226, 229, 228, 227), (229, 231, 230, 228), (233, 224, 234, 235), (235, 234, 236, 237), (229, 226, 233, 235), (225, 228, 234, 232), (223, 225, 232, 222), (228, 230, 236, 234), (226, 227, 224, 233), (231, 229, 235, 237), (227, 223, 222, 224), (230, 231, 237, 236), (243, 244, 241, 239), (240, 238, 248, 250), (242, 245, 244, 243), (245, 247, 246, 244), (249, 240, 250, 251), (251, 250, 252, 253), (245, 242, 249, 251), (241, 244, 250, 248), (239, 241, 248, 238), (244, 246, 252, 250), (242, 243, 240, 249), (247, 245, 251, 253), (243, 239, 238, 240), (246, 247, 253, 252), (259, 260, 257, 255), (256, 254, 264, 266), (258, 261, 260, 259), (261, 263, 262, 260), (265, 256, 266, 267), (267, 266, 268, 269), (261, 258, 265, 267), (257, 260, 266, 264), (255, 257, 264, 254), (260, 262, 268, 266), (258, 259, 256, 265), (263, 261, 267, 269), (259, 255, 254, 256), (262, 263, 269, 268), (275, 276, 273, 271), (272, 270, 280, 282), (274, 277, 276, 275), (277, 279, 278, 276), (281, 272, 282, 283), (283, 282, 284, 285), (277, 274, 281, 283), (273, 276, 282, 280), (271, 273, 280, 270), (276, 278, 284, 282), (274, 275, 272, 281), (279, 277, 283, 285), (275, 271, 270, 272), (278, 279, 285, 284), (291, 292, 289, 287), (288, 286, 296, 298), (290, 293, 292, 291), (293, 295, 294, 292), (297, 288, 298, 299), (299, 298, 300, 301), (293, 290, 297, 299), (289, 292, 298, 296), (287, 289, 296, 286), (292, 294, 300, 298), (290, 291, 288, 297), (295, 293, 299, 301), (291, 287, 286, 288), (294, 295, 301, 300), (303, 306, 305, 304), (306, 308, 307, 305), (309, 302, 310, 311), (311, 310, 312, 313), (306, 303, 309, 311), (305, 307, 312, 310), (303, 304, 302, 309), (308, 306, 311, 313), (307, 308, 313, 312), (305, 310, 315, 314)])
_uv = me_plane_002.uv_layers.new(name='UVMap')
_uv.uv.foreach_set('vector', [0.4492, 0.2217, 0.4492, 0.1902, 0.4625, 0.1902, 0.4625, 0.2217, 0.421, 0.1004, 0.4077, 0.1004, 0.4077, 0.06884, 0.421, 0.06884, 0.4077, 0.2217, 0.4077, 0.1902, 0.4492, 0.1902, 0.4492, 0.2217, 0.4077, 0.1902, 0.4273, 0.1423, 0.4297, 0.1423, 0.4492, 0.1902, 0.4625, 0.1004, 0.421, 0.1004, 0.421, 0.06884, 0.4625, 0.06884, 0.4625, 0.06884, 0.421, 0.06884, 0.4406, 0.02095, 0.4429, 0.02095, 0.7451, 0.5464, 0.7451, 0.5155, 0.7505, 0.5155, 0.7505, 0.5464, 0.02095, 0.9285, 0.02095, 0.9152, 0.02634, 0.9152, 0.02634, 0.9285, 0.3321, 0.8457, 0.3321, 0.8766, 0.3267, 0.8766, 0.3267, 0.8457, 0.7924, 0.8295, 0.7924, 0.7786, 0.7977, 0.7786, 0.7977, 0.8295, 0.7977, 0.6819, 0.7977, 0.7234, 0.7924, 0.7234, 0.7924, 0.6819, 0.7451, 0.5972, 0.7451, 0.5464, 0.7505, 0.5464, 0.7505, 0.5972, 0.7977, 0.7234, 0.7977, 0.7367, 0.7924, 0.7367, 0.7924, 0.7234, 0.9366, 0.7938, 0.9342, 0.7938, 0.9342, 0.7884, 0.9366, 0.7884, 0.3526, 0.4644, 0.3526, 0.4329, 0.3658, 0.4329, 0.3658, 0.4644, 0.3243, 0.1004, 0.311, 0.1004, 0.311, 0.06884, 0.3243, 0.06884, 0.311, 0.4644, 0.311, 0.4329, 0.3526, 0.4329, 0.3526, 0.4644, 0.311, 0.4329, 0.3306, 0.385, 0.333, 0.385, 0.3526, 0.4329, 0.3658, 0.1004, 0.3243, 0.1004, 0.3243, 0.06884, 0.3658, 0.06884, 0.3658, 0.06884, 0.3243, 0.06884, 0.3439, 0.02095, 0.3462, 0.02095, 0.7451, 0.1755, 0.7451, 0.1446, 0.7505, 0.1446, 0.7505, 0.1755, 0.9396, 0.5835, 0.9396, 0.5968, 0.9342, 0.5968, 0.9342, 0.5835, 0.2375, 0.8457, 0.2375, 0.8766, 0.2321, 0.8766, 0.2321, 0.8457, 0.8923, 0.6704, 0.8923, 0.7213, 0.8869, 0.7213, 0.8869, 0.6704, 0.4987, 0.8061, 0.4987, 0.7646, 0.5041, 0.7646, 0.5041, 0.8061, 0.7451, 0.2263, 0.7451, 0.1755, 0.7505, 0.1755, 0.7505, 0.2263, 0.4987, 0.7646, 0.4987, 0.7513, 0.5041, 0.7513, 0.5041, 0.7646, 0.3642, 0.979, 0.3619, 0.979, 0.3619, 0.9737, 0.3642, 0.9737, 0.1592, 0.4644, 0.1592, 0.4329, 0.1724, 0.4329, 0.1724, 0.4644, 0.2276, 0.4644, 0.2143, 0.4644, 0.2143, 0.4329, 0.2276, 0.4329, 0.1176, 0.4644, 0.1176, 0.4329, 0.1592, 0.4329, 0.1592, 0.4644, 0.1176, 0.4329, 0.1372, 0.385, 0.1396, 0.385, 0.1592, 0.4329, 0.2691, 0.4644, 0.2276, 0.4644, 0.2276, 0.4329, 0.2691, 0.4329, 0.2691, 0.4329, 0.2276, 0.4329, 0.2472, 0.385, 0.2495, 0.385, 0.546, 0.6586, 0.546, 0.6277, 0.5514, 0.6277, 0.5514, 0.6586, 0.9342, 0.5416, 0.9342, 0.5284, 0.9396, 0.5284, 0.9396, 0.5416, 0.2848, 0.8457, 0.2848, 0.8766, 0.2794, 0.8766, 0.2794, 0.8457, 0.845, 0.2993, 0.845, 0.3501, 0.8397, 0.3501, 0.8397, 0.2993, 0.2375, 0.749, 0.2375, 0.7905, 0.2321, 0.7905, 0.2321, 0.749, 0.546, 0.7094, 0.546, 0.6586, 0.5514, 0.6586, 0.5514, 0.7094, 0.2375, 0.7905, 0.2375, 0.8038, 0.2321, 0.8038, 0.2321, 0.7905, 0.32, 0.979, 0.3176, 0.979, 0.3176, 0.9737, 0.32, 0.9737, 0.06248, 0.4644, 0.06248, 0.4329, 0.07574, 0.4329, 0.07574, 0.4644, 0.421, 0.3431, 0.4077, 0.3431, 0.4077, 0.3115, 0.421, 0.3115, 0.02095, 0.4644, 0.02095, 0.4329, 0.06248, 0.4329, 0.06248, 0.4644, 0.02095, 0.4329, 0.04054, 0.385, 0.0429, 0.385, 0.06248, 0.4329, 0.4625, 0.3431, 0.421, 0.3431, 0.421, 0.3115, 0.4625, 0.3115, 0.4625, 0.3115, 0.421, 0.3115, 0.4406, 0.2636, 0.4429, 0.2636, 0.7032, 0.4426, 0.7032, 0.4736, 0.6978, 0.4736, 0.6978, 0.4426, 0.5933, 0.934, 0.5933, 0.9208, 0.5987, 0.9208, 0.5987, 0.934, 0.4568, 0.848, 0.4568, 0.8789, 0.4514, 0.8789, 0.4514, 0.848, 0.8397, 0.1646, 0.8397, 0.1137, 0.845, 0.1137, 0.845, 0.1646, 0.1902, 0.749, 0.1902, 0.7905, 0.1848, 0.7905, 0.1848, 0.749, 0.7032, 0.3918, 0.7032, 0.4426, 0.6978, 0.4426, 0.6978, 0.3918, 0.1902, 0.7905, 0.1902, 0.8038, 0.1848, 0.8038, 0.1848, 0.7905, 0.9305, 0.9341, 0.9282, 0.9341, 0.9282, 0.9287, 0.9305, 0.9287, 0.6426, 0.3431, 0.6426, 0.3115, 0.6559, 0.3115, 0.6559, 0.3431, 0.6143, 0.4644, 0.6011, 0.4644, 0.6011, 0.4329, 0.6143, 0.4329, 0.6011, 0.3431, 0.6011, 0.3115, 0.6426, 0.3115, 0.6426, 0.3431, 0.6011, 0.3115, 0.6207, 0.2636, 0.623, 0.2636, 0.6426, 0.3115, 0.6559, 0.4644, 0.6143, 0.4644, 0.6143, 0.4329, 0.6559, 0.4329, 0.6559, 0.4329, 0.6143, 0.4329, 0.6339, 0.385, 0.6363, 0.385, 0.7451, 0.4228, 0.7451, 0.3918, 0.7505, 0.3918, 0.7505, 0.4228, 0.2321, 0.9318, 0.2321, 0.9185, 0.2375, 0.9185, 0.2375, 0.9318, 0.8397, 0.8868, 0.8397, 0.8559, 0.845, 0.8559, 0.845, 0.8868, 0.8923, 0.3921, 0.8923, 0.4429, 0.8869, 0.4429, 0.8869, 0.3921, 0.3321, 0.749, 0.3321, 0.7905, 0.3267, 0.7905, 0.3267, 0.749, 0.7451, 0.4736, 0.7451, 0.4228, 0.7505, 0.4228, 0.7505, 0.4736, 0.3321, 0.7905, 0.3321, 0.8038, 0.3267, 0.8038, 0.3267, 0.7905, 0.7474, 0.9376, 0.7451, 0.9376, 0.7451, 0.9322, 0.7474, 0.9322, 0.5459, 0.3431, 0.5459, 0.3115, 0.5592, 0.3115, 0.5592, 0.3431, 0.1309, 0.5858, 0.1176, 0.5858, 0.1176, 0.5542, 0.1309, 0.5542, 0.5044, 0.3431, 0.5044, 0.3115, 0.5459, 0.3115, 0.5459, 0.3431, 0.5044, 0.3115, 0.524, 0.2636, 0.5263, 0.2636, 0.5459, 0.3115, 0.1724, 0.5858, 0.1309, 0.5858, 0.1309, 0.5542, 0.1724, 0.5542, 0.1724, 0.5542, 0.1309, 0.5542, 0.1505, 0.5063, 0.1528, 0.5063, 0.4987, 0.6586, 0.4987, 0.6277, 0.5041, 0.6277, 0.5041, 0.6586, 0.3267, 0.9318, 0.3267, 0.9185, 0.3321, 0.9185, 0.3321, 0.9318, 0.9342, 0.1246, 0.9342, 0.09375, 0.9396, 0.09375, 0.9396, 0.1246, 0.8397, 0.7213, 0.8397, 0.6704, 0.845, 0.6704, 0.845, 0.7213, 0.4568, 0.7513, 0.4568, 0.7928, 0.4514, 0.7928, 0.4514, 0.7513, 0.4987, 0.7094, 0.4987, 0.6586, 0.5041, 0.6586, 0.5041, 0.7094, 0.4568, 0.7928, 0.4568, 0.8061, 0.4514, 0.8061, 0.4514, 0.7928, 0.2315, 0.979, 0.2291, 0.979, 0.2291, 0.9737, 0.2315, 0.9737, 0.5459, 0.1004, 0.5459, 0.06884, 0.5592, 0.06884, 0.5592, 0.1004, 0.2276, 0.5858, 0.2143, 0.5858, 0.2143, 0.5542, 0.2276, 0.5542, 0.5044, 0.1004, 0.5044, 0.06884, 0.5459, 0.06884, 0.5459, 0.1004, 0.5044, 0.06884, 0.524, 0.02095, 0.5263, 0.02095, 0.5459, 0.06884, 0.2691, 0.5858, 0.2276, 0.5858, 0.2276, 0.5542, 0.2691, 0.5542, 0.2691, 0.5542, 0.2276, 0.5542, 0.2472, 0.5063, 0.2495, 0.5063, 0.6978, 0.6701, 0.6978, 0.6391, 0.7032, 0.6391, 0.7032, 0.6701, 0.9342, 0.3761, 0.9342, 0.3629, 0.9396, 0.3629, 0.9396, 0.3761, 0.8869, 0.8868, 0.8869, 0.8559, 0.8923, 0.8559, 0.8923, 0.8868, 0.8923, 0.02095, 0.8923, 0.07182, 0.8869, 0.07182, 0.8869, 0.02095, 0.5987, 0.7513, 0.5987, 0.7928, 0.5933, 0.7928, 0.5933, 0.7513, 0.6978, 0.7208, 0.6978, 0.6701, 0.7032, 0.6701, 0.7032, 0.7208, 0.5987, 0.7928, 0.5987, 0.8061, 0.5933, 0.8061, 0.5933, 0.7928, 0.7001, 0.9376, 0.6978, 0.9376, 0.6978, 0.9322, 0.7001, 0.9322, 0.06248, 0.7071, 0.06248, 0.6756, 0.07574, 0.6756, 0.07574, 0.7071, 0.5177, 0.2217, 0.5044, 0.2217, 0.5044, 0.1902, 0.5177, 0.1902, 0.02095, 0.7071, 0.02095, 0.6756, 0.06248, 0.6756, 0.06248, 0.7071, 0.02095, 0.6756, 0.04054, 0.6277, 0.0429, 0.6277, 0.06248, 0.6756, 0.5592, 0.2217, 0.5177, 0.2217, 0.5177, 0.1902, 0.5592, 0.1902, 0.5592, 0.1902, 0.5177, 0.1902, 0.5372, 0.1423, 0.5396, 0.1423, 0.6978, 0.1755, 0.6978, 0.1446, 0.7032, 0.1446, 0.7032, 0.1755, 0.374, 0.9318, 0.374, 0.9185, 0.3794, 0.9185, 0.3794, 0.9318, 0.5987, 0.848, 0.5987, 0.8789, 0.5933, 0.8789, 0.5933, 0.848, 0.8923, 0.5776, 0.8923, 0.6285, 0.8869, 0.6285, 0.8869, 0.5776, 0.2848, 0.749, 0.2848, 0.7905, 0.2794, 0.7905, 0.2794, 0.749, 0.6978, 0.2263, 0.6978, 0.1755, 0.7032, 0.1755, 0.7032, 0.2263, 0.2848, 0.7905, 0.2848, 0.8038, 0.2794, 0.8038, 0.2794, 0.7905, 0.1872, 0.979, 0.1848, 0.979, 0.1848, 0.9737, 0.1872, 0.9737, 0.1592, 0.2217, 0.1592, 0.1902, 0.1724, 0.1902, 0.1724, 0.2217, 0.03421, 0.1004, 0.02095, 0.1004, 0.02095, 0.06884, 0.03421, 0.06884, 0.1176, 0.2217, 0.1176, 0.1902, 0.1592, 0.1902, 0.1592, 0.2217, 0.1176, 0.1902, 0.1372, 0.1423, 0.1396, 0.1423, 0.1592, 0.1902, 0.07574, 0.1004, 0.03421, 0.1004, 0.03421, 0.06884, 0.07574, 0.06884, 0.07574, 0.06884, 0.03421, 0.06884, 0.05379, 0.02095, 0.05615, 0.02095, 0.7451, 0.05191, 0.7451, 0.02095, 0.7505, 0.02095, 0.7505, 0.05191, 0.4987, 0.934, 0.4987, 0.9208, 0.5041, 0.9208, 0.5041, 0.934, 0.9396, 0.02095, 0.9396, 0.05184, 0.9342, 0.05184, 0.9342, 0.02095, 0.845, 0.7632, 0.845, 0.814, 0.8397, 0.814, 0.8397, 0.7632, 0.7977, 0.3918, 0.7977, 0.4334, 0.7924, 0.4334, 0.7924, 0.3918, 0.7451, 0.1027, 0.7451, 0.05191, 0.7505, 0.05191, 0.7505, 0.1027, 0.7977, 0.4334, 0.7977, 0.4466, 0.7924, 0.4466, 0.7924, 0.4334, 0.7947, 0.9496, 0.7924, 0.9496, 0.7924, 0.9442, 0.7947, 0.9442, 0.2845, 0.7071, 0.2845, 0.6756, 0.326, 0.6756, 0.326, 0.7071, 0.2845, 0.6756, 0.3041, 0.6277, 0.3065, 0.6277, 0.326, 0.6756, 0.4095, 0.7071, 0.368, 0.7071, 0.368, 0.6756, 0.4095, 0.6756, 0.4095, 0.6756, 0.368, 0.6756, 0.3875, 0.6277, 0.3899, 0.6277, 0.6978, 0.5464, 0.6978, 0.5155, 0.7032, 0.5155, 0.7032, 0.5464, 0.8923, 0.4848, 0.8923, 0.5357, 0.8869, 0.5357, 0.8869, 0.4848, 0.09025, 0.8872, 0.09025, 0.8457, 0.09563, 0.8457, 0.09563, 0.8872, 0.6978, 0.5972, 0.6978, 0.5464, 0.7032, 0.5464, 0.7032, 0.5972, 0.842, 0.9341, 0.8397, 0.9341, 0.8397, 0.9287, 0.842, 0.9287, 0.04834, 0.749, 0.04834, 0.7806, 0.02095, 0.7806, 0.02095, 0.749, 0.3526, 0.3431, 0.3526, 0.3115, 0.3658, 0.3115, 0.3658, 0.3431, 0.3243, 0.2217, 0.311, 0.2217, 0.311, 0.1902, 0.3243, 0.1902, 0.311, 0.3431, 0.311, 0.3115, 0.3526, 0.3115, 0.3526, 0.3431, 0.311, 0.3115, 0.3306, 0.2636, 0.333, 0.2636, 0.3526, 0.3115, 0.3658, 0.2217, 0.3243, 0.2217, 0.3243, 0.1902, 0.3658, 0.1902, 0.3658, 0.1902, 0.3243, 0.1902, 0.3439, 0.1423, 0.3462, 0.1423, 0.6406, 0.6586, 0.6406, 0.6277, 0.6459, 0.6277, 0.6459, 0.6586, 0.2794, 0.9318, 0.2794, 0.9185, 0.2848, 0.9185, 0.2848, 0.9318, 0.7451, 0.8903, 0.7451, 0.8594, 0.7505, 0.8594, 0.7505, 0.8903, 0.845, 0.3921, 0.845, 0.4429, 0.8397, 0.4429, 0.8397, 0.3921, 0.7977, 0.5852, 0.7977, 0.6268, 0.7924, 0.6268, 0.7924, 0.5852, 0.6406, 0.7094, 0.6406, 0.6586, 0.6459, 0.6586, 0.6459, 0.7094, 0.7977, 0.6268, 0.7977, 0.64, 0.7924, 0.64, 0.7924, 0.6268, 0.4085, 0.979, 0.4061, 0.979, 0.4061, 0.9737, 0.4085, 0.9737, 0.4492, 0.4644, 0.4492, 0.4329, 0.4625, 0.4329, 0.4625, 0.4644, 0.2276, 0.3431, 0.2143, 0.3431, 0.2143, 0.3115, 0.2276, 0.3115, 0.4077, 0.4644, 0.4077, 0.4329, 0.4492, 0.4329, 0.4492, 0.4644, 0.4077, 0.4329, 0.4273, 0.385, 0.4297, 0.385, 0.4492, 0.4329, 0.2691, 0.3431, 0.2276, 0.3431, 0.2276, 0.3115, 0.2691, 0.3115, 0.2691, 0.3115, 0.2276, 0.3115, 0.2472, 0.2636, 0.2495, 0.2636, 0.7924, 0.1755, 0.7924, 0.1446, 0.7977, 0.1446, 0.7977, 0.1755, 0.9396, 0.6387, 0.9396, 0.652, 0.9342, 0.652, 0.9342, 0.6387, 0.546, 0.8789, 0.546, 0.848, 0.5514, 0.848, 0.5514, 0.8789, 0.8869, 0.2574, 0.8869, 0.2065, 0.8923, 0.2065, 0.8923, 0.2574, 0.546, 0.8061, 0.546, 0.7646, 0.5514, 0.7646, 0.5514, 0.8061, 0.7924, 0.2263, 0.7924, 0.1755, 0.7977, 0.1755, 0.7977, 0.2263, 0.546, 0.7646, 0.546, 0.7513, 0.5514, 0.7513, 0.5514, 0.7646, 0.9366, 0.8411, 0.9342, 0.8411, 0.9342, 0.8357, 0.9366, 0.8357, 0.2559, 0.1004, 0.2559, 0.06884, 0.2691, 0.06884, 0.2691, 0.1004, 0.03421, 0.3431, 0.02095, 0.3431, 0.02095, 0.3115, 0.03421, 0.3115, 0.2143, 0.1004, 0.2143, 0.06884, 0.2559, 0.06884, 0.2559, 0.1004, 0.2143, 0.06884, 0.2339, 0.02095, 0.2363, 0.02095, 0.2559, 0.06884, 0.07574, 0.3431, 0.03421, 0.3431, 0.03421, 0.3115, 0.07574, 0.3115, 0.07574, 0.3115, 0.03421, 0.3115, 0.05379, 0.2636, 0.05615, 0.2636, 0.7451, 0.6701, 0.7451, 0.6391, 0.7505, 0.6391, 0.7505, 0.6701, 0.9342, 0.4313, 0.9342, 0.4181, 0.9396, 0.4181, 0.9396, 0.4313, 0.1902, 0.8457, 0.1902, 0.8766, 0.1848, 0.8766, 0.1848, 0.8457, 0.8923, 0.7632, 0.8923, 0.814, 0.8869, 0.814, 0.8869, 0.7632, 0.7977, 0.4885, 0.7977, 0.5301, 0.7924, 0.5301, 0.7924, 0.4885, 0.7451, 0.7208, 0.7451, 0.6701, 0.7505, 0.6701, 0.7505, 0.7208, 0.7977, 0.5301, 0.7977, 0.5433, 0.7924, 0.5433, 0.7924, 0.5301, 0.2757, 0.979, 0.2734, 0.979, 0.2734, 0.9737, 0.2757, 0.9737, 0.2559, 0.2217, 0.2559, 0.1902, 0.2691, 0.1902, 0.2691, 0.2217, 0.1309, 0.3431, 0.1176, 0.3431, 0.1176, 0.3115, 0.1309, 0.3115, 0.2143, 0.2217, 0.2143, 0.1902, 0.2559, 0.1902, 0.2559, 0.2217, 0.2143, 0.1902, 0.2339, 0.1423, 0.2363, 0.1423, 0.2559, 0.1902, 0.1724, 0.3431, 0.1309, 0.3431, 0.1309, 0.3115, 0.1724, 0.3115, 0.1724, 0.3115, 0.1309, 0.3115, 0.1505, 0.2636, 0.1528, 0.2636, 0.7032, 0.319, 0.7032, 0.3499, 0.6978, 0.3499, 0.6978, 0.319, 0.546, 0.934, 0.546, 0.9208, 0.5514, 0.9208, 0.5514, 0.934, 0.5041, 0.848, 0.5041, 0.8789, 0.4987, 0.8789, 0.4987, 0.848, 0.8923, 0.2993, 0.8923, 0.3501, 0.8869, 0.3501, 0.8869, 0.2993, 0.1429, 0.749, 0.1429, 0.7905, 0.1375, 0.7905, 0.1375, 0.749, 0.7032, 0.2682, 0.7032, 0.319, 0.6978, 0.319, 0.6978, 0.2682, 0.1429, 0.7905, 0.1429, 0.8038, 0.1375, 0.8038, 0.1375, 0.7905, 0.9366, 0.6992, 0.9342, 0.6992, 0.9342, 0.6939, 0.9366, 0.6939, 0.3526, 0.5858, 0.3526, 0.5542, 0.3658, 0.5542, 0.3658, 0.5858, 0.6143, 0.5858, 0.6011, 0.5858, 0.6011, 0.5542, 0.6143, 0.5542, 0.311, 0.5858, 0.311, 0.5542, 0.3526, 0.5542, 0.3526, 0.5858, 0.311, 0.5542, 0.3306, 0.5063, 0.333, 0.5063, 0.3526, 0.5542, 0.6559, 0.5858, 0.6143, 0.5858, 0.6143, 0.5542, 0.6559, 0.5542, 0.6559, 0.5542, 0.6143, 0.5542, 0.6339, 0.5063, 0.6363, 0.5063, 0.7924, 0.2992, 0.7924, 0.2682, 0.7977, 0.2682, 0.7977, 0.2992, 0.4514, 0.934, 0.4514, 0.9208, 0.4568, 0.9208, 0.4568, 0.934, 0.7977, 0.8714, 0.7977, 0.9023, 0.7924, 0.9023, 0.7924, 0.8714, 0.8923, 0.1137, 0.8923, 0.1646, 0.8869, 0.1646, 0.8869, 0.1137, 0.7505, 0.7627, 0.7505, 0.8043, 0.7451, 0.8043, 0.7451, 0.7627, 0.7924, 0.3499, 0.7924, 0.2992, 0.7977, 0.2992, 0.7977, 0.3499, 0.7505, 0.8043, 0.7505, 0.8175, 0.7451, 0.8175, 0.7451, 0.8043, 0.0926, 0.9345, 0.09025, 0.9345, 0.09025, 0.9291, 0.0926, 0.9291, 0.6426, 0.2217, 0.6426, 0.1902, 0.6559, 0.1902, 0.6559, 0.2217, 0.6143, 0.1004, 0.6011, 0.1004, 0.6011, 0.06884, 0.6143, 0.06884, 0.6011, 0.2217, 0.6011, 0.1902, 0.6426, 0.1902, 0.6426, 0.2217, 0.6011, 0.1902, 0.6207, 0.1423, 0.623, 0.1423, 0.6426, 0.1902, 0.6559, 0.1004, 0.6143, 0.1004, 0.6143, 0.06884, 0.6559, 0.06884, 0.6559, 0.06884, 0.6143, 0.06884, 0.6339, 0.02095, 0.6363, 0.02095, 0.7924, 0.05191, 0.7924, 0.02095, 0.7977, 0.02095, 0.7977, 0.05191, 0.1848, 0.9318, 0.1848, 0.9185, 0.1902, 0.9185, 0.1902, 0.9318, 0.7032, 0.8594, 0.7032, 0.8903, 0.6978, 0.8903, 0.6978, 0.8594, 0.845, 0.2065, 0.845, 0.2574, 0.8397, 0.2574, 0.8397, 0.2065, 0.7032, 0.7627, 0.7032, 0.8043, 0.6978, 0.8043, 0.6978, 0.7627, 0.7924, 0.1027, 0.7924, 0.05191, 0.7977, 0.05191, 0.7977, 0.1027, 0.7032, 0.8043, 0.7032, 0.8175, 0.6978, 0.8175, 0.6978, 0.8043, 0.02331, 0.9758, 0.02095, 0.9758, 0.02095, 0.9704, 0.02331, 0.9704, 0.5459, 0.5858, 0.5459, 0.5542, 0.5592, 0.5542, 0.5592, 0.5858, 0.421, 0.5858, 0.4077, 0.5858, 0.4077, 0.5542, 0.421, 0.5542, 0.5044, 0.5858, 0.5044, 0.5542, 0.5459, 0.5542, 0.5459, 0.5858, 0.5044, 0.5542, 0.524, 0.5063, 0.5263, 0.5063, 0.5459, 0.5542, 0.4625, 0.5858, 0.421, 0.5858, 0.421, 0.5542, 0.4625, 0.5542, 0.4625, 0.5542, 0.421, 0.5542, 0.4405, 0.5063, 0.4429, 0.5063, 0.6978, 0.05191, 0.6978, 0.02095, 0.7032, 0.02095, 0.7032, 0.05191, 0.6406, 0.934, 0.6406, 0.9208, 0.6459, 0.9208, 0.6459, 0.934, 0.3794, 0.8457, 0.3794, 0.8766, 0.374, 0.8766, 0.374, 0.8457, 0.02634, 0.8225, 0.02634, 0.8733, 0.02095, 0.8733, 0.02095, 0.8225, 0.3794, 0.749, 0.3794, 0.7905, 0.374, 0.7905, 0.374, 0.749, 0.6978, 0.1027, 0.6978, 0.05191, 0.7032, 0.05191, 0.7032, 0.1027, 0.3794, 0.7905, 0.3794, 0.8038, 0.374, 0.8038, 0.374, 0.7905, 0.9366, 0.7465, 0.9342, 0.7465, 0.9342, 0.7412, 0.9366, 0.7412, 0.06248, 0.5858, 0.06248, 0.5542, 0.07574, 0.5542, 0.07574, 0.5858, 0.5177, 0.4644, 0.5044, 0.4644, 0.5044, 0.4329, 0.5177, 0.4329, 0.02095, 0.5858, 0.02095, 0.5542, 0.06248, 0.5542, 0.06248, 0.5858, 0.02095, 0.5542, 0.04054, 0.5063, 0.0429, 0.5063, 0.06248, 0.5542, 0.5592, 0.4644, 0.5177, 0.4644, 0.5177, 0.4329, 0.5592, 0.4329, 0.5592, 0.4329, 0.5177, 0.4329, 0.5372, 0.385, 0.5396, 0.385, 0.4568, 0.6784, 0.4568, 0.7094, 0.4514, 0.7094, 0.4514, 0.6784, 0.9342, 0.4865, 0.9342, 0.4732, 0.9396, 0.4732, 0.9396, 0.4865, 0.6459, 0.848, 0.6459, 0.8789, 0.6406, 0.8789, 0.6406, 0.848, 0.845, 0.4848, 0.845, 0.5357, 0.8397, 0.5357, 0.8397, 0.4848, 0.6459, 0.7513, 0.6459, 0.7928, 0.6406, 0.7928, 0.6406, 0.7513, 0.4568, 0.6277, 0.4568, 0.6784, 0.4514, 0.6784, 0.4514, 0.6277, 0.6459, 0.7928, 0.6459, 0.8061, 0.6406, 0.8061, 0.6406, 0.7928, 0.1369, 0.9345, 0.1345, 0.9345, 0.1345, 0.9291, 0.1369, 0.9291, 0.06248, 0.2217, 0.06248, 0.1902, 0.07574, 0.1902, 0.07574, 0.2217, 0.1309, 0.1004, 0.1176, 0.1004, 0.1176, 0.06884, 0.1309, 0.06884, 0.02095, 0.2217, 0.02095, 0.1902, 0.06248, 0.1902, 0.06248, 0.2217, 0.02095, 0.1902, 0.04054, 0.1423, 0.0429, 0.1423, 0.06248, 0.1902, 0.1724, 0.1004, 0.1309, 0.1004, 0.1309, 0.06884, 0.1724, 0.06884, 0.1724, 0.06884, 0.1309, 0.06884, 0.1505, 0.02095, 0.1528, 0.02095, 0.5933, 0.6586, 0.5933, 0.6277, 0.5987, 0.6277, 0.5987, 0.6586, 0.9342, 0.321, 0.9342, 0.3077, 0.9396, 0.3077, 0.9396, 0.321, 0.9396, 0.1665, 0.9396, 0.1974, 0.9342, 0.1974, 0.9342, 0.1665, 0.845, 0.02095, 0.845, 0.07182, 0.8397, 0.07182, 0.8397, 0.02095, 0.09563, 0.749, 0.09563, 0.7905, 0.09025, 0.7905, 0.09025, 0.749, 0.5933, 0.7094, 0.5933, 0.6586, 0.5987, 0.6586, 0.5987, 0.7094, 0.09563, 0.7905, 0.09563, 0.8038, 0.09025, 0.8038, 0.09025, 0.7905, 0.9748, 0.9341, 0.9724, 0.9341, 0.9724, 0.9287, 0.9748, 0.9287, 0.2011, 0.7071, 0.2011, 0.6756, 0.2426, 0.6756, 0.2426, 0.7071, 0.2011, 0.6756, 0.2207, 0.6277, 0.223, 0.6277, 0.2426, 0.6756, 0.1592, 0.7071, 0.1176, 0.7071, 0.1176, 0.6756, 0.1592, 0.6756, 0.1592, 0.6756, 0.1176, 0.6756, 0.1372, 0.6277, 0.1396, 0.6277, 0.7451, 0.2992, 0.7451, 0.2682, 0.7505, 0.2682, 0.7505, 0.2992, 0.845, 0.5776, 0.845, 0.6285, 0.8397, 0.6285, 0.8397, 0.5776, 0.1375, 0.8872, 0.1375, 0.8457, 0.1429, 0.8457, 0.1429, 0.8872, 0.7451, 0.3499, 0.7451, 0.2992, 0.7505, 0.2992, 0.7505, 0.3499, 0.8863, 0.9341, 0.8839, 0.9341, 0.8839, 0.9287, 0.8863, 0.9287, 0.9396, 0.2658, 0.9342, 0.2658, 0.9342, 0.2393, 0.9396, 0.2393])
me_plane_002.materials.append(mat_cikcak)
me_plane_002.use_remesh_fix_poles = True
me_plane_002.use_remesh_preserve_attributes = False
me_plane_002.update()

# ---- objects
ob_empty = bpy.data.objects.new('Empty', None)
ob_ravne = bpy.data.objects.new('ravne', me_plane)
ob_ukrivo = bpy.data.objects.new('ukrivo', me_plane_001)
ob_cikcak = bpy.data.objects.new('cikcak', me_plane_002)

# ---- transforms, parenting, visibility, modifiers, constraints
ob_empty.location = (0.0, 0.0, 0.05567)
ob_empty.rotation_euler = (1.571, -0.0, -0.0)
ob_empty.scale = (2.235, 2.235, 2.235)
ob_empty.empty_display_type = 'IMAGE'
ob_empty.empty_display_size = 5.0
ob_empty.empty_image_depth = 'BACK'
ob_empty.show_empty_image_perspective = False
ob_empty.use_empty_image_alpha = True
ob_empty.empty_image_side = 'FRONT'
ob_empty.color = (1.0, 1.0, 1.0, 0.5)
ob_empty.hide_select = True
ob_ravne.location = (-0.3205, 0.0, 0.04038)
ob_ravne.rotation_euler = (1.571, -0.0, 0.0)
ob_ravne.scale = (0.0439, 0.0439, 0.0439)
ob_ukrivo.location = (-0.5855, 0.0, 0.02442)
ob_ukrivo.rotation_euler = (1.571, -0.0, 0.0)
ob_ukrivo.scale = (-0.2209, 0.02352, -0.2209)
ob_cikcak.location = (-0.6567, -0.3645, -0.2405)
ob_cikcak.rotation_euler = (1.571, -0.0, 0.0)
ob_cikcak.scale = (0.0439, 0.0439, 0.0439)

# ---- collection membership
col_collection.objects.link(ob_empty)
col_collection.objects.link(ob_ravne)
col_collection.objects.link(ob_ukrivo)
col_collection.objects.link(ob_cikcak)

# ---- scene / render settings (as saved in the file)
scene.frame_start = 1; scene.frame_end = 250; scene.frame_set(1)
scene.render.engine = 'CYCLES'
scene.cycles.use_denoising = False
scene.cycles.samples = 128
scene.cycles.sampling_pattern = 'TABULATED_SOBOL'
scene.cycles.use_adaptive_sampling = False
scene.cycles.use_light_tree = False
scene.cycles.bake_type = 'DIFFUSE'
scene.view_settings.view_transform = 'Filmic'
bpy.context.view_layer.update()

# ---- added for rendering (the .blend has no active camera and no usable light): camera, sun
cam_auto = bpy.data.cameras.new('AutoCamera')
cam_auto.lens = 50.0
cam_auto.sensor_width = 36.0
cam_auto.clip_end = 1000.0
ob_auto_camera = bpy.data.objects.new('AutoCamera', cam_auto)
scene.collection.objects.link(ob_auto_camera)
ob_auto_camera.location = (1.3572, -2.39872, 1.3983)
ob_auto_camera.rotation_euler = (1.09748, -7.21219e-08, 0.694738)
scene.camera = ob_auto_camera
light_auto_sun = bpy.data.lights.new('AutoSun', 'SUN')
light_auto_sun.energy = 3.0
light_auto_sun.angle = 0.0523599
ob_auto_sun = bpy.data.objects.new('AutoSun', light_auto_sun)
scene.collection.objects.link(ob_auto_sun)
ob_auto_sun.rotation_euler = (0.872665, 0.174533, 0.523599)
bpy.context.view_layer.update()
